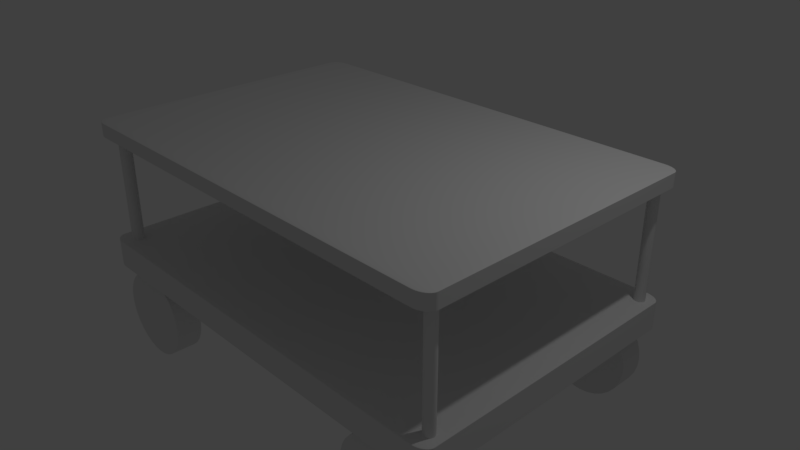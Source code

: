 # Source: car.blend  (saved by Blender 2.78.0; exported with 4.5.12 LTS)
import bpy
from mathutils import Matrix  # noqa: F401  (used for matrix-valued properties, if any)

bpy.ops.wm.read_factory_settings(use_empty=True)
scene = bpy.context.scene
scene.name = 'Scene'

# ---- collections
col_collection_1 = bpy.data.collections.new('Collection 1'); scene.collection.children.link(col_collection_1)

# ---- materials (node trees are filled in below, after node groups)
mat_material = bpy.data.materials.new('Material')
mat_material.alpha_threshold = 0.0
mat_material.use_transparent_shadow = False
mat_material.roughness = 0.5
mat_material.line_color = (0.0, 0.0, 0.0, 1.0)

# ---- material node trees

# ---- world
world_world = bpy.data.worlds.new('World'); scene.world = world_world
world_world.color = (0.05088, 0.05088, 0.05088)
world_world.use_sun_shadow = False
world_world.sun_shadow_jitter_overblur = 0.0
world_world.cycles.sampling_method = 'MANUAL'

# ---- cameras
cam_camera = bpy.data.cameras.new('Camera')
cam_camera.clip_end = 100.0
cam_camera.lens = 35.0
cam_camera.sensor_width = 32.0
cam_camera.sensor_height = 18.0
cam_camera.ortho_scale = 7.314
cam_camera.dof.focus_distance = 0.0
cam_camera.dof.aperture_fstop = 128.0

# ---- lights
light_lamp = bpy.data.lights.new('Lamp', 'POINT')
light_lamp.transmission_factor = 0.0
light_lamp.cutoff_distance = 30.0
light_lamp.energy = 100.0
light_lamp.shadow_buffer_clip_start = 1.001
light_lamp.shadow_soft_size = 0.1
light_lamp.shadow_maximum_resolution = 0.006
light_lamp.use_absolute_resolution = True

# ---- meshes
me_cylinder_016 = bpy.data.meshes.new('Cylinder.016')
me_cylinder_016.from_pydata([(0.0, 1.0, -1.0), (0.0, 1.0, 1.0), (0.1951, 0.9808, -1.0), (0.1951, 0.9808, 1.0), (0.3827, 0.9239, -1.0), (0.3827, 0.9239, 1.0), (0.5556, 0.8315, -1.0), (0.5556, 0.8315, 1.0), (0.7071, 0.7071, -1.0), (0.7071, 0.7071, 1.0), (0.8315, 0.5556, -1.0), (0.8315, 0.5556, 1.0), (0.9239, 0.3827, -1.0), (0.9239, 0.3827, 1.0), (0.9808, 0.1951, -1.0), (0.9808, 0.1951, 1.0), (1.0, 7.55e-08, -1.0), (1.0, 7.55e-08, 1.0), (0.9808, -0.1951, -1.0), (0.9808, -0.1951, 1.0), (0.9239, -0.3827, -1.0), (0.9239, -0.3827, 1.0), (0.8315, -0.5556, -1.0), (0.8315, -0.5556, 1.0), (0.7071, -0.7071, -1.0), (0.7071, -0.7071, 1.0), (0.5556, -0.8315, -1.0), (0.5556, -0.8315, 1.0), (0.3827, -0.9239, -1.0), (0.3827, -0.9239, 1.0), (0.1951, -0.9808, -1.0), (0.1951, -0.9808, 1.0), (-3.258e-07, -1.0, -1.0), (-3.258e-07, -1.0, 1.0), (-0.1951, -0.9808, -1.0), (-0.1951, -0.9808, 1.0), (-0.3827, -0.9239, -1.0), (-0.3827, -0.9239, 1.0), (-0.5556, -0.8315, -1.0), (-0.5556, -0.8315, 1.0), (-0.7071, -0.7071, -1.0), (-0.7071, -0.7071, 1.0), (-0.8315, -0.5556, -1.0), (-0.8315, -0.5556, 1.0), (-0.9239, -0.3827, -1.0), (-0.9239, -0.3827, 1.0), (-0.9808, -0.1951, -1.0), (-0.9808, -0.1951, 1.0), (-1.0, 9.656e-07, -1.0), (-1.0, 9.656e-07, 1.0), (-0.9808, 0.1951, -1.0), (-0.9808, 0.1951, 1.0), (-0.9239, 0.3827, -1.0), (-0.9239, 0.3827, 1.0), (-0.8315, 0.5556, -1.0), (-0.8315, 0.5556, 1.0), (-0.7071, 0.7071, -1.0), (-0.7071, 0.7071, 1.0), (-0.5556, 0.8315, -1.0), (-0.5556, 0.8315, 1.0), (-0.3827, 0.9239, -1.0), (-0.3827, 0.9239, 1.0), (-0.1951, 0.9808, -1.0), (-0.1951, 0.9808, 1.0)], [], [(0, 1, 3, 2), (2, 3, 5, 4), (4, 5, 7, 6), (6, 7, 9, 8), (8, 9, 11, 10), (10, 11, 13, 12), (12, 13, 15, 14), (14, 15, 17, 16), (16, 17, 19, 18), (18, 19, 21, 20), (20, 21, 23, 22), (22, 23, 25, 24), (24, 25, 27, 26), (26, 27, 29, 28), (28, 29, 31, 30), (30, 31, 33, 32), (32, 33, 35, 34), (34, 35, 37, 36), (36, 37, 39, 38), (38, 39, 41, 40), (40, 41, 43, 42), (42, 43, 45, 44), (44, 45, 47, 46), (46, 47, 49, 48), (48, 49, 51, 50), (50, 51, 53, 52), (52, 53, 55, 54), (54, 55, 57, 56), (56, 57, 59, 58), (58, 59, 61, 60), (3, 1, 63, 61, 59, 57, 55, 53, 51, 49, 47, 45, 43, 41, 39, 37, 35, 33, 31, 29, 27, 25, 23, 21, 19, 17, 15, 13, 11, 9, 7, 5), (60, 61, 63, 62), (62, 63, 1, 0), (0, 2, 4, 6, 8, 10, 12, 14, 16, 18, 20, 22, 24, 26, 28, 30, 32, 34, 36, 38, 40, 42, 44, 46, 48, 50, 52, 54, 56, 58, 60, 62)])
me_cylinder_016.use_remesh_preserve_volume = False
me_cylinder_016.use_remesh_preserve_attributes = False
me_cylinder_016.use_mirror_vertex_groups = False
me_cylinder_016.update()
me_cylinder_013 = bpy.data.meshes.new('Cylinder.013')
me_cylinder_013.from_pydata([(0.0, 1.0, -1.0), (0.0, 1.0, 1.0), (0.1951, 0.9808, -1.0), (0.1951, 0.9808, 1.0), (0.3827, 0.9239, -1.0), (0.3827, 0.9239, 1.0), (0.5556, 0.8315, -1.0), (0.5556, 0.8315, 1.0), (0.7071, 0.7071, -1.0), (0.7071, 0.7071, 1.0), (0.8315, 0.5556, -1.0), (0.8315, 0.5556, 1.0), (0.9239, 0.3827, -1.0), (0.9239, 0.3827, 1.0), (0.9808, 0.1951, -1.0), (0.9808, 0.1951, 1.0), (1.0, 7.55e-08, -1.0), (1.0, 7.55e-08, 1.0), (0.9808, -0.1951, -1.0), (0.9808, -0.1951, 1.0), (0.9239, -0.3827, -1.0), (0.9239, -0.3827, 1.0), (0.8315, -0.5556, -1.0), (0.8315, -0.5556, 1.0), (0.7071, -0.7071, -1.0), (0.7071, -0.7071, 1.0), (0.5556, -0.8315, -1.0), (0.5556, -0.8315, 1.0), (0.3827, -0.9239, -1.0), (0.3827, -0.9239, 1.0), (0.1951, -0.9808, -1.0), (0.1951, -0.9808, 1.0), (-3.258e-07, -1.0, -1.0), (-3.258e-07, -1.0, 1.0), (-0.1951, -0.9808, -1.0), (-0.1951, -0.9808, 1.0), (-0.3827, -0.9239, -1.0), (-0.3827, -0.9239, 1.0), (-0.5556, -0.8315, -1.0), (-0.5556, -0.8315, 1.0), (-0.7071, -0.7071, -1.0), (-0.7071, -0.7071, 1.0), (-0.8315, -0.5556, -1.0), (-0.8315, -0.5556, 1.0), (-0.9239, -0.3827, -1.0), (-0.9239, -0.3827, 1.0), (-0.9808, -0.1951, -1.0), (-0.9808, -0.1951, 1.0), (-1.0, 9.656e-07, -1.0), (-1.0, 9.656e-07, 1.0), (-0.9808, 0.1951, -1.0), (-0.9808, 0.1951, 1.0), (-0.9239, 0.3827, -1.0), (-0.9239, 0.3827, 1.0), (-0.8315, 0.5556, -1.0), (-0.8315, 0.5556, 1.0), (-0.7071, 0.7071, -1.0), (-0.7071, 0.7071, 1.0), (-0.5556, 0.8315, -1.0), (-0.5556, 0.8315, 1.0), (-0.3827, 0.9239, -1.0), (-0.3827, 0.9239, 1.0), (-0.1951, 0.9808, -1.0), (-0.1951, 0.9808, 1.0)], [], [(0, 1, 3, 2), (2, 3, 5, 4), (4, 5, 7, 6), (6, 7, 9, 8), (8, 9, 11, 10), (10, 11, 13, 12), (12, 13, 15, 14), (14, 15, 17, 16), (16, 17, 19, 18), (18, 19, 21, 20), (20, 21, 23, 22), (22, 23, 25, 24), (24, 25, 27, 26), (26, 27, 29, 28), (28, 29, 31, 30), (30, 31, 33, 32), (32, 33, 35, 34), (34, 35, 37, 36), (36, 37, 39, 38), (38, 39, 41, 40), (40, 41, 43, 42), (42, 43, 45, 44), (44, 45, 47, 46), (46, 47, 49, 48), (48, 49, 51, 50), (50, 51, 53, 52), (52, 53, 55, 54), (54, 55, 57, 56), (56, 57, 59, 58), (58, 59, 61, 60), (3, 1, 63, 61, 59, 57, 55, 53, 51, 49, 47, 45, 43, 41, 39, 37, 35, 33, 31, 29, 27, 25, 23, 21, 19, 17, 15, 13, 11, 9, 7, 5), (60, 61, 63, 62), (62, 63, 1, 0), (0, 2, 4, 6, 8, 10, 12, 14, 16, 18, 20, 22, 24, 26, 28, 30, 32, 34, 36, 38, 40, 42, 44, 46, 48, 50, 52, 54, 56, 58, 60, 62)])
me_cylinder_013.use_remesh_preserve_volume = False
me_cylinder_013.use_remesh_preserve_attributes = False
me_cylinder_013.use_mirror_vertex_groups = False
me_cylinder_013.update()
me_cylinder_012 = bpy.data.meshes.new('Cylinder.012')
me_cylinder_012.from_pydata([(0.0, 1.0, -1.0), (0.0, 1.0, 1.0), (0.1951, 0.9808, -1.0), (0.1951, 0.9808, 1.0), (0.3827, 0.9239, -1.0), (0.3827, 0.9239, 1.0), (0.5556, 0.8315, -1.0), (0.5556, 0.8315, 1.0), (0.7071, 0.7071, -1.0), (0.7071, 0.7071, 1.0), (0.8315, 0.5556, -1.0), (0.8315, 0.5556, 1.0), (0.9239, 0.3827, -1.0), (0.9239, 0.3827, 1.0), (0.9808, 0.1951, -1.0), (0.9808, 0.1951, 1.0), (1.0, 7.55e-08, -1.0), (1.0, 7.55e-08, 1.0), (0.9808, -0.1951, -1.0), (0.9808, -0.1951, 1.0), (0.9239, -0.3827, -1.0), (0.9239, -0.3827, 1.0), (0.8315, -0.5556, -1.0), (0.8315, -0.5556, 1.0), (0.7071, -0.7071, -1.0), (0.7071, -0.7071, 1.0), (0.5556, -0.8315, -1.0), (0.5556, -0.8315, 1.0), (0.3827, -0.9239, -1.0), (0.3827, -0.9239, 1.0), (0.1951, -0.9808, -1.0), (0.1951, -0.9808, 1.0), (-3.258e-07, -1.0, -1.0), (-3.258e-07, -1.0, 1.0), (-0.1951, -0.9808, -1.0), (-0.1951, -0.9808, 1.0), (-0.3827, -0.9239, -1.0), (-0.3827, -0.9239, 1.0), (-0.5556, -0.8315, -1.0), (-0.5556, -0.8315, 1.0), (-0.7071, -0.7071, -1.0), (-0.7071, -0.7071, 1.0), (-0.8315, -0.5556, -1.0), (-0.8315, -0.5556, 1.0), (-0.9239, -0.3827, -1.0), (-0.9239, -0.3827, 1.0), (-0.9808, -0.1951, -1.0), (-0.9808, -0.1951, 1.0), (-1.0, 9.656e-07, -1.0), (-1.0, 9.656e-07, 1.0), (-0.9808, 0.1951, -1.0), (-0.9808, 0.1951, 1.0), (-0.9239, 0.3827, -1.0), (-0.9239, 0.3827, 1.0), (-0.8315, 0.5556, -1.0), (-0.8315, 0.5556, 1.0), (-0.7071, 0.7071, -1.0), (-0.7071, 0.7071, 1.0), (-0.5556, 0.8315, -1.0), (-0.5556, 0.8315, 1.0), (-0.3827, 0.9239, -1.0), (-0.3827, 0.9239, 1.0), (-0.1951, 0.9808, -1.0), (-0.1951, 0.9808, 1.0)], [], [(0, 1, 3, 2), (2, 3, 5, 4), (4, 5, 7, 6), (6, 7, 9, 8), (8, 9, 11, 10), (10, 11, 13, 12), (12, 13, 15, 14), (14, 15, 17, 16), (16, 17, 19, 18), (18, 19, 21, 20), (20, 21, 23, 22), (22, 23, 25, 24), (24, 25, 27, 26), (26, 27, 29, 28), (28, 29, 31, 30), (30, 31, 33, 32), (32, 33, 35, 34), (34, 35, 37, 36), (36, 37, 39, 38), (38, 39, 41, 40), (40, 41, 43, 42), (42, 43, 45, 44), (44, 45, 47, 46), (46, 47, 49, 48), (48, 49, 51, 50), (50, 51, 53, 52), (52, 53, 55, 54), (54, 55, 57, 56), (56, 57, 59, 58), (58, 59, 61, 60), (3, 1, 63, 61, 59, 57, 55, 53, 51, 49, 47, 45, 43, 41, 39, 37, 35, 33, 31, 29, 27, 25, 23, 21, 19, 17, 15, 13, 11, 9, 7, 5), (60, 61, 63, 62), (62, 63, 1, 0), (0, 2, 4, 6, 8, 10, 12, 14, 16, 18, 20, 22, 24, 26, 28, 30, 32, 34, 36, 38, 40, 42, 44, 46, 48, 50, 52, 54, 56, 58, 60, 62)])
me_cylinder_012.use_remesh_preserve_volume = False
me_cylinder_012.use_remesh_preserve_attributes = False
me_cylinder_012.use_mirror_vertex_groups = False
me_cylinder_012.update()
me_cylinder_011 = bpy.data.meshes.new('Cylinder.011')
me_cylinder_011.from_pydata([(0.0, 1.0, -1.0), (0.0, 1.0, 1.0), (0.1951, 0.9808, -1.0), (0.1951, 0.9808, 1.0), (0.3827, 0.9239, -1.0), (0.3827, 0.9239, 1.0), (0.5556, 0.8315, -1.0), (0.5556, 0.8315, 1.0), (0.7071, 0.7071, -1.0), (0.7071, 0.7071, 1.0), (0.8315, 0.5556, -1.0), (0.8315, 0.5556, 1.0), (0.9239, 0.3827, -1.0), (0.9239, 0.3827, 1.0), (0.9808, 0.1951, -1.0), (0.9808, 0.1951, 1.0), (1.0, 7.55e-08, -1.0), (1.0, 7.55e-08, 1.0), (0.9808, -0.1951, -1.0), (0.9808, -0.1951, 1.0), (0.9239, -0.3827, -1.0), (0.9239, -0.3827, 1.0), (0.8315, -0.5556, -1.0), (0.8315, -0.5556, 1.0), (0.7071, -0.7071, -1.0), (0.7071, -0.7071, 1.0), (0.5556, -0.8315, -1.0), (0.5556, -0.8315, 1.0), (0.3827, -0.9239, -1.0), (0.3827, -0.9239, 1.0), (0.1951, -0.9808, -1.0), (0.1951, -0.9808, 1.0), (-3.258e-07, -1.0, -1.0), (-3.258e-07, -1.0, 1.0), (-0.1951, -0.9808, -1.0), (-0.1951, -0.9808, 1.0), (-0.3827, -0.9239, -1.0), (-0.3827, -0.9239, 1.0), (-0.5556, -0.8315, -1.0), (-0.5556, -0.8315, 1.0), (-0.7071, -0.7071, -1.0), (-0.7071, -0.7071, 1.0), (-0.8315, -0.5556, -1.0), (-0.8315, -0.5556, 1.0), (-0.9239, -0.3827, -1.0), (-0.9239, -0.3827, 1.0), (-0.9808, -0.1951, -1.0), (-0.9808, -0.1951, 1.0), (-1.0, 9.656e-07, -1.0), (-1.0, 9.656e-07, 1.0), (-0.9808, 0.1951, -1.0), (-0.9808, 0.1951, 1.0), (-0.9239, 0.3827, -1.0), (-0.9239, 0.3827, 1.0), (-0.8315, 0.5556, -1.0), (-0.8315, 0.5556, 1.0), (-0.7071, 0.7071, -1.0), (-0.7071, 0.7071, 1.0), (-0.5556, 0.8315, -1.0), (-0.5556, 0.8315, 1.0), (-0.3827, 0.9239, -1.0), (-0.3827, 0.9239, 1.0), (-0.1951, 0.9808, -1.0), (-0.1951, 0.9808, 1.0)], [], [(0, 1, 3, 2), (2, 3, 5, 4), (4, 5, 7, 6), (6, 7, 9, 8), (8, 9, 11, 10), (10, 11, 13, 12), (12, 13, 15, 14), (14, 15, 17, 16), (16, 17, 19, 18), (18, 19, 21, 20), (20, 21, 23, 22), (22, 23, 25, 24), (24, 25, 27, 26), (26, 27, 29, 28), (28, 29, 31, 30), (30, 31, 33, 32), (32, 33, 35, 34), (34, 35, 37, 36), (36, 37, 39, 38), (38, 39, 41, 40), (40, 41, 43, 42), (42, 43, 45, 44), (44, 45, 47, 46), (46, 47, 49, 48), (48, 49, 51, 50), (50, 51, 53, 52), (52, 53, 55, 54), (54, 55, 57, 56), (56, 57, 59, 58), (58, 59, 61, 60), (3, 1, 63, 61, 59, 57, 55, 53, 51, 49, 47, 45, 43, 41, 39, 37, 35, 33, 31, 29, 27, 25, 23, 21, 19, 17, 15, 13, 11, 9, 7, 5), (60, 61, 63, 62), (62, 63, 1, 0), (0, 2, 4, 6, 8, 10, 12, 14, 16, 18, 20, 22, 24, 26, 28, 30, 32, 34, 36, 38, 40, 42, 44, 46, 48, 50, 52, 54, 56, 58, 60, 62)])
me_cylinder_011.use_remesh_preserve_volume = False
me_cylinder_011.use_remesh_preserve_attributes = False
me_cylinder_011.use_mirror_vertex_groups = False
me_cylinder_011.update()
me_cylinder_010 = bpy.data.meshes.new('Cylinder.010')
me_cylinder_010.from_pydata([(0.0, 1.0, -1.0), (0.0, 1.0, 1.0), (0.1951, 0.9808, -1.0), (0.1951, 0.9808, 1.0), (0.3827, 0.9239, -1.0), (0.3827, 0.9239, 1.0), (0.5556, 0.8315, -1.0), (0.5556, 0.8315, 1.0), (0.7071, 0.7071, -1.0), (0.7071, 0.7071, 1.0), (0.8315, 0.5556, -1.0), (0.8315, 0.5556, 1.0), (0.9239, 0.3827, -1.0), (0.9239, 0.3827, 1.0), (0.9808, 0.1951, -1.0), (0.9808, 0.1951, 1.0), (1.0, 7.55e-08, -1.0), (1.0, 7.55e-08, 1.0), (0.9808, -0.1951, -1.0), (0.9808, -0.1951, 1.0), (0.9239, -0.3827, -1.0), (0.9239, -0.3827, 1.0), (0.8315, -0.5556, -1.0), (0.8315, -0.5556, 1.0), (0.7071, -0.7071, -1.0), (0.7071, -0.7071, 1.0), (0.5556, -0.8315, -1.0), (0.5556, -0.8315, 1.0), (0.3827, -0.9239, -1.0), (0.3827, -0.9239, 1.0), (0.1951, -0.9808, -1.0), (0.1951, -0.9808, 1.0), (-3.258e-07, -1.0, -1.0), (-3.258e-07, -1.0, 1.0), (-0.1951, -0.9808, -1.0), (-0.1951, -0.9808, 1.0), (-0.3827, -0.9239, -1.0), (-0.3827, -0.9239, 1.0), (-0.5556, -0.8315, -1.0), (-0.5556, -0.8315, 1.0), (-0.7071, -0.7071, -1.0), (-0.7071, -0.7071, 1.0), (-0.8315, -0.5556, -1.0), (-0.8315, -0.5556, 1.0), (-0.9239, -0.3827, -1.0), (-0.9239, -0.3827, 1.0), (-0.9808, -0.1951, -1.0), (-0.9808, -0.1951, 1.0), (-1.0, 9.656e-07, -1.0), (-1.0, 9.656e-07, 1.0), (-0.9808, 0.1951, -1.0), (-0.9808, 0.1951, 1.0), (-0.9239, 0.3827, -1.0), (-0.9239, 0.3827, 1.0), (-0.8315, 0.5556, -1.0), (-0.8315, 0.5556, 1.0), (-0.7071, 0.7071, -1.0), (-0.7071, 0.7071, 1.0), (-0.5556, 0.8315, -1.0), (-0.5556, 0.8315, 1.0), (-0.3827, 0.9239, -1.0), (-0.3827, 0.9239, 1.0), (-0.1951, 0.9808, -1.0), (-0.1951, 0.9808, 1.0)], [], [(0, 1, 3, 2), (2, 3, 5, 4), (4, 5, 7, 6), (6, 7, 9, 8), (8, 9, 11, 10), (10, 11, 13, 12), (12, 13, 15, 14), (14, 15, 17, 16), (16, 17, 19, 18), (18, 19, 21, 20), (20, 21, 23, 22), (22, 23, 25, 24), (24, 25, 27, 26), (26, 27, 29, 28), (28, 29, 31, 30), (30, 31, 33, 32), (32, 33, 35, 34), (34, 35, 37, 36), (36, 37, 39, 38), (38, 39, 41, 40), (40, 41, 43, 42), (42, 43, 45, 44), (44, 45, 47, 46), (46, 47, 49, 48), (48, 49, 51, 50), (50, 51, 53, 52), (52, 53, 55, 54), (54, 55, 57, 56), (56, 57, 59, 58), (58, 59, 61, 60), (3, 1, 63, 61, 59, 57, 55, 53, 51, 49, 47, 45, 43, 41, 39, 37, 35, 33, 31, 29, 27, 25, 23, 21, 19, 17, 15, 13, 11, 9, 7, 5), (60, 61, 63, 62), (62, 63, 1, 0), (0, 2, 4, 6, 8, 10, 12, 14, 16, 18, 20, 22, 24, 26, 28, 30, 32, 34, 36, 38, 40, 42, 44, 46, 48, 50, 52, 54, 56, 58, 60, 62)])
me_cylinder_010.use_remesh_preserve_volume = False
me_cylinder_010.use_remesh_preserve_attributes = False
me_cylinder_010.use_mirror_vertex_groups = False
me_cylinder_010.update()
me_cube_001 = bpy.data.meshes.new('Cube.001')
me_cube_001.from_pydata([(1.0, 0.93, -0.93), (0.93, 0.93, -1.0), (0.93, 1.0, -0.93), (0.9991, 0.93, -0.941), (0.9966, 0.93, -0.9516), (0.9924, 0.93, -0.9618), (0.9866, 0.93, -0.9711), (0.9795, 0.93, -0.9795), (0.9991, 0.941, -0.93), (0.9982, 0.9412, -0.9413), (0.9954, 0.9412, -0.9523), (0.9911, 0.9412, -0.9623), (0.9855, 0.9412, -0.9711), (0.9789, 0.9411, -0.9788), (0.9966, 0.9516, -0.93), (0.9954, 0.9522, -0.9414), (0.9925, 0.9522, -0.9523), (0.9883, 0.9519, -0.962), (0.9831, 0.9515, -0.9702), (0.9772, 0.9513, -0.9771), (0.9924, 0.9618, -0.93), (0.9911, 0.9623, -0.9413), (0.9883, 0.9619, -0.952), (0.9845, 0.9611, -0.9611), (0.98, 0.9602, -0.9686), (0.9748, 0.9597, -0.9748), (0.9866, 0.9711, -0.93), (0.9855, 0.9712, -0.9412), (0.9831, 0.9702, -0.9516), (0.98, 0.9686, -0.9602), (0.9765, 0.967, -0.967), (0.9724, 0.9661, -0.9724), (0.9704, 0.9704, -0.9704), (0.93, 0.941, -0.9991), (0.93, 0.9516, -0.9966), (0.93, 0.9618, -0.9924), (0.93, 0.9711, -0.9866), (0.93, 0.9795, -0.9795), (0.941, 0.93, -0.9991), (0.9412, 0.9413, -0.9982), (0.9412, 0.9523, -0.9954), (0.9412, 0.9623, -0.9911), (0.9412, 0.9711, -0.9855), (0.9411, 0.9788, -0.9789), (0.9516, 0.93, -0.9966), (0.9522, 0.9414, -0.9954), (0.9522, 0.9523, -0.9925), (0.9519, 0.962, -0.9883), (0.9515, 0.9702, -0.9831), (0.9513, 0.9771, -0.9772), (0.9618, 0.93, -0.9924), (0.9623, 0.9413, -0.9911), (0.9619, 0.952, -0.9883), (0.9611, 0.9611, -0.9845), (0.9602, 0.9686, -0.98), (0.9597, 0.9748, -0.9748), (0.9711, 0.93, -0.9866), (0.9712, 0.9412, -0.9855), (0.9702, 0.9516, -0.9831), (0.9686, 0.9602, -0.98), (0.967, 0.967, -0.9765), (0.9661, 0.9724, -0.9724), (0.941, 0.9991, -0.93), (0.9516, 0.9966, -0.93), (0.9618, 0.9924, -0.93), (0.9711, 0.9866, -0.93), (0.9795, 0.9795, -0.93), (0.93, 0.9991, -0.941), (0.9413, 0.9982, -0.9412), (0.9523, 0.9954, -0.9412), (0.9623, 0.9911, -0.9412), (0.9711, 0.9855, -0.9412), (0.9788, 0.9789, -0.9411), (0.93, 0.9966, -0.9516), (0.9414, 0.9954, -0.9522), (0.9523, 0.9925, -0.9522), (0.962, 0.9883, -0.9519), (0.9702, 0.9831, -0.9515), (0.9771, 0.9772, -0.9513), (0.93, 0.9924, -0.9618), (0.9413, 0.9911, -0.9623), (0.952, 0.9883, -0.9619), (0.9611, 0.9845, -0.9611), (0.9686, 0.98, -0.9602), (0.9748, 0.9748, -0.9597), (0.93, 0.9866, -0.9711), (0.9412, 0.9855, -0.9712), (0.9516, 0.9831, -0.9702), (0.9602, 0.98, -0.9686), (0.967, 0.9765, -0.967), (0.9724, 0.9724, -0.9661), (1.0, -0.93, -0.93), (0.93, -1.0, -0.93), (0.93, -0.93, -1.0), (0.9991, -0.941, -0.93), (0.9966, -0.9516, -0.93), (0.9924, -0.9618, -0.93), (0.9866, -0.9711, -0.93), (0.9795, -0.9795, -0.93), (0.9991, -0.93, -0.941), (0.9982, -0.9413, -0.9412), (0.9954, -0.9523, -0.9412), (0.9911, -0.9623, -0.9412), (0.9855, -0.9711, -0.9412), (0.9789, -0.9788, -0.9411), (0.9966, -0.93, -0.9516), (0.9954, -0.9414, -0.9522), (0.9925, -0.9523, -0.9522), (0.9883, -0.962, -0.9519), (0.9831, -0.9702, -0.9515), (0.9772, -0.9771, -0.9513), (0.9924, -0.93, -0.9618), (0.9911, -0.9413, -0.9623), (0.9883, -0.952, -0.9619), (0.9845, -0.9611, -0.9611), (0.98, -0.9686, -0.9602), (0.9748, -0.9748, -0.9597), (0.9866, -0.93, -0.9711), (0.9855, -0.9412, -0.9712), (0.9831, -0.9516, -0.9702), (0.98, -0.9602, -0.9686), (0.9765, -0.967, -0.967), (0.9724, -0.9724, -0.9661), (0.9704, -0.9704, -0.9704), (0.93, -0.9991, -0.941), (0.93, -0.9966, -0.9516), (0.93, -0.9924, -0.9618), (0.93, -0.9866, -0.9711), (0.93, -0.9795, -0.9795), (0.941, -0.9991, -0.93), (0.9412, -0.9982, -0.9413), (0.9412, -0.9954, -0.9523), (0.9412, -0.9911, -0.9623), (0.9412, -0.9855, -0.9711), (0.9411, -0.9789, -0.9788), (0.9516, -0.9966, -0.93), (0.9522, -0.9954, -0.9414), (0.9522, -0.9925, -0.9523), (0.9519, -0.9883, -0.962), (0.9515, -0.9831, -0.9702), (0.9513, -0.9772, -0.9771), (0.9618, -0.9924, -0.93), (0.9623, -0.9911, -0.9413), (0.9619, -0.9883, -0.952), (0.9611, -0.9845, -0.9611), (0.9602, -0.98, -0.9686), (0.9597, -0.9748, -0.9748), (0.9711, -0.9866, -0.93), (0.9712, -0.9855, -0.9412), (0.9702, -0.9831, -0.9516), (0.9686, -0.98, -0.9602), (0.967, -0.9765, -0.967), (0.9661, -0.9724, -0.9724), (0.941, -0.93, -0.9991), (0.9516, -0.93, -0.9966), (0.9618, -0.93, -0.9924), (0.9711, -0.93, -0.9866), (0.9795, -0.93, -0.9795), (0.93, -0.941, -0.9991), (0.9413, -0.9412, -0.9982), (0.9523, -0.9412, -0.9954), (0.9623, -0.9412, -0.9911), (0.9711, -0.9412, -0.9855), (0.9788, -0.9411, -0.9789), (0.93, -0.9516, -0.9966), (0.9414, -0.9522, -0.9954), (0.9523, -0.9522, -0.9925), (0.962, -0.9519, -0.9883), (0.9702, -0.9515, -0.9831), (0.9771, -0.9513, -0.9772), (0.93, -0.9618, -0.9924), (0.9413, -0.9623, -0.9911), (0.952, -0.9619, -0.9883), (0.9611, -0.9611, -0.9845), (0.9686, -0.9602, -0.98), (0.9748, -0.9597, -0.9748), (0.93, -0.9711, -0.9866), (0.9412, -0.9712, -0.9855), (0.9516, -0.9702, -0.9831), (0.9602, -0.9686, -0.98), (0.967, -0.967, -0.9765), (0.9724, -0.9661, -0.9724), (-0.93, -1.0, -0.93), (-1.0, -0.93, -0.93), (-0.93, -0.93, -1.0), (-0.941, -0.9991, -0.93), (-0.9516, -0.9966, -0.93), (-0.9618, -0.9924, -0.93), (-0.9711, -0.9866, -0.93), (-0.9795, -0.9795, -0.93), (-0.93, -0.9991, -0.941), (-0.9413, -0.9982, -0.9412), (-0.9523, -0.9954, -0.9412), (-0.9623, -0.9911, -0.9412), (-0.9711, -0.9855, -0.9412), (-0.9788, -0.9789, -0.9411), (-0.93, -0.9966, -0.9516), (-0.9414, -0.9954, -0.9522), (-0.9523, -0.9925, -0.9522), (-0.962, -0.9883, -0.9519), (-0.9702, -0.9831, -0.9515), (-0.9771, -0.9772, -0.9513), (-0.93, -0.9924, -0.9618), (-0.9413, -0.9911, -0.9623), (-0.952, -0.9883, -0.9619), (-0.9611, -0.9845, -0.9611), (-0.9686, -0.98, -0.9602), (-0.9748, -0.9748, -0.9597), (-0.93, -0.9866, -0.9711), (-0.9412, -0.9855, -0.9712), (-0.9516, -0.9831, -0.9702), (-0.9602, -0.98, -0.9686), (-0.967, -0.9765, -0.967), (-0.9724, -0.9724, -0.9661), (-0.9704, -0.9704, -0.9704), (-0.9991, -0.93, -0.941), (-0.9966, -0.93, -0.9516), (-0.9924, -0.93, -0.9618), (-0.9866, -0.93, -0.9711), (-0.9795, -0.93, -0.9795), (-0.9991, -0.941, -0.93), (-0.9982, -0.9412, -0.9413), (-0.9954, -0.9412, -0.9523), (-0.9911, -0.9412, -0.9623), (-0.9855, -0.9412, -0.9711), (-0.9789, -0.9411, -0.9788), (-0.9966, -0.9516, -0.93), (-0.9954, -0.9522, -0.9414), (-0.9925, -0.9522, -0.9523), (-0.9883, -0.9519, -0.962), (-0.9831, -0.9515, -0.9702), (-0.9772, -0.9513, -0.9771), (-0.9924, -0.9618, -0.93), (-0.9911, -0.9623, -0.9413), (-0.9883, -0.9619, -0.952), (-0.9845, -0.9611, -0.9611), (-0.98, -0.9602, -0.9686), (-0.9748, -0.9597, -0.9748), (-0.9866, -0.9711, -0.93), (-0.9855, -0.9712, -0.9412), (-0.9831, -0.9702, -0.9516), (-0.98, -0.9686, -0.9602), (-0.9765, -0.967, -0.967), (-0.9724, -0.9661, -0.9724), (-0.93, -0.941, -0.9991), (-0.93, -0.9516, -0.9966), (-0.93, -0.9618, -0.9924), (-0.93, -0.9711, -0.9866), (-0.93, -0.9795, -0.9795), (-0.941, -0.93, -0.9991), (-0.9412, -0.9413, -0.9982), (-0.9412, -0.9523, -0.9954), (-0.9412, -0.9623, -0.9911), (-0.9412, -0.9711, -0.9855), (-0.9411, -0.9788, -0.9789), (-0.9516, -0.93, -0.9966), (-0.9522, -0.9414, -0.9954), (-0.9522, -0.9523, -0.9925), (-0.9519, -0.962, -0.9883), (-0.9515, -0.9702, -0.9831), (-0.9513, -0.9771, -0.9772), (-0.9618, -0.93, -0.9924), (-0.9623, -0.9413, -0.9911), (-0.9619, -0.952, -0.9883), (-0.9611, -0.9611, -0.9845), (-0.9602, -0.9686, -0.98), (-0.9597, -0.9748, -0.9748), (-0.9711, -0.93, -0.9866), (-0.9712, -0.9412, -0.9855), (-0.9702, -0.9516, -0.9831), (-0.9686, -0.9602, -0.98), (-0.967, -0.967, -0.9765), (-0.9661, -0.9724, -0.9724), (-0.93, 1.0, -0.93), (-0.93, 0.93, -1.0), (-1.0, 0.93, -0.93), (-0.93, 0.9991, -0.941), (-0.93, 0.9966, -0.9516), (-0.93, 0.9924, -0.9618), (-0.93, 0.9866, -0.9711), (-0.93, 0.9795, -0.9795), (-0.941, 0.9991, -0.93), (-0.9412, 0.9982, -0.9413), (-0.9412, 0.9954, -0.9523), (-0.9412, 0.9911, -0.9623), (-0.9412, 0.9855, -0.9711), (-0.9411, 0.9789, -0.9788), (-0.9516, 0.9966, -0.93), (-0.9522, 0.9954, -0.9414), (-0.9522, 0.9925, -0.9523), (-0.9519, 0.9883, -0.962), (-0.9515, 0.9831, -0.9702), (-0.9513, 0.9772, -0.9771), (-0.9618, 0.9924, -0.93), (-0.9623, 0.9911, -0.9413), (-0.9619, 0.9883, -0.952), (-0.9611, 0.9845, -0.9611), (-0.9602, 0.98, -0.9686), (-0.9597, 0.9748, -0.9748), (-0.9711, 0.9866, -0.93), (-0.9712, 0.9855, -0.9412), (-0.9702, 0.9831, -0.9516), (-0.9686, 0.98, -0.9602), (-0.967, 0.9765, -0.967), (-0.9661, 0.9724, -0.9724), (-0.9704, 0.9704, -0.9704), (-0.941, 0.93, -0.9991), (-0.9516, 0.93, -0.9966), (-0.9618, 0.93, -0.9924), (-0.9711, 0.93, -0.9866), (-0.9795, 0.93, -0.9795), (-0.93, 0.941, -0.9991), (-0.9413, 0.9412, -0.9982), (-0.9523, 0.9412, -0.9954), (-0.9623, 0.9412, -0.9911), (-0.9711, 0.9412, -0.9855), (-0.9788, 0.9411, -0.9789), (-0.93, 0.9516, -0.9966), (-0.9414, 0.9522, -0.9954), (-0.9523, 0.9522, -0.9925), (-0.962, 0.9519, -0.9883), (-0.9702, 0.9515, -0.9831), (-0.9771, 0.9513, -0.9772), (-0.93, 0.9618, -0.9924), (-0.9413, 0.9623, -0.9911), (-0.952, 0.9619, -0.9883), (-0.9611, 0.9611, -0.9845), (-0.9686, 0.9602, -0.98), (-0.9748, 0.9597, -0.9748), (-0.93, 0.9711, -0.9866), (-0.9412, 0.9712, -0.9855), (-0.9516, 0.9702, -0.9831), (-0.9602, 0.9686, -0.98), (-0.967, 0.967, -0.9765), (-0.9724, 0.9661, -0.9724), (-0.9991, 0.941, -0.93), (-0.9966, 0.9516, -0.93), (-0.9924, 0.9618, -0.93), (-0.9866, 0.9711, -0.93), (-0.9795, 0.9795, -0.93), (-0.9991, 0.93, -0.941), (-0.9982, 0.9413, -0.9412), (-0.9954, 0.9523, -0.9412), (-0.9911, 0.9623, -0.9412), (-0.9855, 0.9711, -0.9412), (-0.9789, 0.9788, -0.9411), (-0.9966, 0.93, -0.9516), (-0.9954, 0.9414, -0.9522), (-0.9925, 0.9523, -0.9522), (-0.9883, 0.962, -0.9519), (-0.9831, 0.9702, -0.9515), (-0.9772, 0.9771, -0.9513), (-0.9924, 0.93, -0.9618), (-0.9911, 0.9413, -0.9623), (-0.9883, 0.952, -0.9619), (-0.9845, 0.9611, -0.9611), (-0.98, 0.9686, -0.9602), (-0.9748, 0.9748, -0.9597), (-0.9866, 0.93, -0.9711), (-0.9855, 0.9412, -0.9712), (-0.9831, 0.9516, -0.9702), (-0.98, 0.9602, -0.9686), (-0.9765, 0.967, -0.967), (-0.9724, 0.9724, -0.9661), (0.93, 1.0, 0.93), (0.93, 0.93, 1.0), (1.0, 0.93, 0.93), (0.93, 0.9991, 0.941), (0.93, 0.9966, 0.9516), (0.93, 0.9924, 0.9618), (0.93, 0.9866, 0.9711), (0.93, 0.9795, 0.9795), (0.941, 0.9991, 0.93), (0.9412, 0.9982, 0.9413), (0.9412, 0.9954, 0.9523), (0.9412, 0.9911, 0.9623), (0.9412, 0.9855, 0.9711), (0.9411, 0.9789, 0.9788), (0.9516, 0.9966, 0.93), (0.9522, 0.9954, 0.9414), (0.9522, 0.9925, 0.9523), (0.9519, 0.9883, 0.962), (0.9515, 0.9831, 0.9702), (0.9513, 0.9772, 0.9771), (0.9618, 0.9924, 0.93), (0.9623, 0.9911, 0.9413), (0.9619, 0.9883, 0.952), (0.9611, 0.9845, 0.9611), (0.9602, 0.98, 0.9686), (0.9597, 0.9748, 0.9748), (0.9711, 0.9866, 0.93), (0.9712, 0.9855, 0.9412), (0.9702, 0.9831, 0.9516), (0.9686, 0.98, 0.9602), (0.967, 0.9765, 0.967), (0.9661, 0.9724, 0.9724), (0.9704, 0.9704, 0.9704), (0.941, 0.93, 0.9991), (0.9516, 0.93, 0.9966), (0.9618, 0.93, 0.9924), (0.9711, 0.93, 0.9866), (0.9795, 0.93, 0.9795), (0.93, 0.941, 0.9991), (0.9413, 0.9412, 0.9982), (0.9523, 0.9412, 0.9954), (0.9623, 0.9412, 0.9911), (0.9711, 0.9412, 0.9855), (0.9788, 0.9411, 0.9789), (0.93, 0.9516, 0.9966), (0.9414, 0.9522, 0.9954), (0.9523, 0.9522, 0.9925), (0.962, 0.9519, 0.9883), (0.9702, 0.9515, 0.9831), (0.9771, 0.9513, 0.9772), (0.93, 0.9618, 0.9924), (0.9413, 0.9623, 0.9911), (0.952, 0.9619, 0.9883), (0.9611, 0.9611, 0.9845), (0.9686, 0.9602, 0.98), (0.9748, 0.9597, 0.9748), (0.93, 0.9711, 0.9866), (0.9412, 0.9712, 0.9855), (0.9516, 0.9702, 0.9831), (0.9602, 0.9686, 0.98), (0.967, 0.967, 0.9765), (0.9724, 0.9661, 0.9724), (0.9991, 0.941, 0.93), (0.9966, 0.9516, 0.93), (0.9924, 0.9618, 0.93), (0.9866, 0.9711, 0.93), (0.9795, 0.9795, 0.93), (0.9991, 0.93, 0.941), (0.9982, 0.9413, 0.9412), (0.9954, 0.9523, 0.9412), (0.9911, 0.9623, 0.9412), (0.9855, 0.9711, 0.9412), (0.9789, 0.9788, 0.9411), (0.9966, 0.93, 0.9516), (0.9954, 0.9414, 0.9522), (0.9925, 0.9523, 0.9522), (0.9883, 0.962, 0.9519), (0.9831, 0.9702, 0.9515), (0.9772, 0.9771, 0.9513), (0.9924, 0.93, 0.9618), (0.9911, 0.9413, 0.9623), (0.9883, 0.952, 0.9619), (0.9845, 0.9611, 0.9611), (0.98, 0.9686, 0.9602), (0.9748, 0.9748, 0.9597), (0.9866, 0.93, 0.9711), (0.9855, 0.9412, 0.9712), (0.9831, 0.9516, 0.9702), (0.98, 0.9602, 0.9686), (0.9765, 0.967, 0.967), (0.9724, 0.9724, 0.9661), (0.93, -1.0, 0.93), (1.0, -0.93, 0.93), (0.93, -0.93, 1.0), (0.941, -0.9991, 0.93), (0.9516, -0.9966, 0.93), (0.9618, -0.9924, 0.93), (0.9711, -0.9866, 0.93), (0.9795, -0.9795, 0.93), (0.93, -0.9991, 0.941), (0.9413, -0.9982, 0.9412), (0.9523, -0.9954, 0.9412), (0.9623, -0.9911, 0.9412), (0.9711, -0.9855, 0.9412), (0.9788, -0.9789, 0.9411), (0.93, -0.9966, 0.9516), (0.9414, -0.9954, 0.9522), (0.9523, -0.9925, 0.9522), (0.962, -0.9883, 0.9519), (0.9702, -0.9831, 0.9515), (0.9771, -0.9772, 0.9513), (0.93, -0.9924, 0.9618), (0.9413, -0.9911, 0.9623), (0.952, -0.9883, 0.9619), (0.9611, -0.9845, 0.9611), (0.9686, -0.98, 0.9602), (0.9748, -0.9748, 0.9597), (0.93, -0.9866, 0.9711), (0.9412, -0.9855, 0.9712), (0.9516, -0.9831, 0.9702), (0.9602, -0.98, 0.9686), (0.967, -0.9765, 0.967), (0.9724, -0.9724, 0.9661), (0.9704, -0.9704, 0.9704), (0.9991, -0.93, 0.941), (0.9966, -0.93, 0.9516), (0.9924, -0.93, 0.9618), (0.9866, -0.93, 0.9711), (0.9795, -0.93, 0.9795), (0.9991, -0.941, 0.93), (0.9982, -0.9412, 0.9413), (0.9954, -0.9412, 0.9523), (0.9911, -0.9412, 0.9623), (0.9855, -0.9412, 0.9711), (0.9789, -0.9411, 0.9788), (0.9966, -0.9516, 0.93), (0.9954, -0.9522, 0.9414), (0.9925, -0.9522, 0.9523), (0.9883, -0.9519, 0.962), (0.9831, -0.9515, 0.9702), (0.9772, -0.9513, 0.9771), (0.9924, -0.9618, 0.93), (0.9911, -0.9623, 0.9413), (0.9883, -0.9619, 0.952), (0.9845, -0.9611, 0.9611), (0.98, -0.9602, 0.9686), (0.9748, -0.9597, 0.9748), (0.9866, -0.9711, 0.93), (0.9855, -0.9712, 0.9412), (0.9831, -0.9702, 0.9516), (0.98, -0.9686, 0.9602), (0.9765, -0.967, 0.967), (0.9724, -0.9661, 0.9724), (0.93, -0.941, 0.9991), (0.93, -0.9516, 0.9966), (0.93, -0.9618, 0.9924), (0.93, -0.9711, 0.9866), (0.93, -0.9795, 0.9795), (0.941, -0.93, 0.9991), (0.9412, -0.9413, 0.9982), (0.9412, -0.9523, 0.9954), (0.9412, -0.9623, 0.9911), (0.9412, -0.9711, 0.9855), (0.9411, -0.9788, 0.9789), (0.9516, -0.93, 0.9966), (0.9522, -0.9414, 0.9954), (0.9522, -0.9523, 0.9925), (0.9519, -0.962, 0.9883), (0.9515, -0.9702, 0.9831), (0.9513, -0.9771, 0.9772), (0.9618, -0.93, 0.9924), (0.9623, -0.9413, 0.9911), (0.9619, -0.952, 0.9883), (0.9611, -0.9611, 0.9845), (0.9602, -0.9686, 0.98), (0.9597, -0.9748, 0.9748), (0.9711, -0.93, 0.9866), (0.9712, -0.9412, 0.9855), (0.9702, -0.9516, 0.9831), (0.9686, -0.9602, 0.98), (0.967, -0.967, 0.9765), (0.9661, -0.9724, 0.9724), (-1.0, -0.93, 0.93), (-0.93, -1.0, 0.93), (-0.93, -0.93, 1.0), (-0.9991, -0.941, 0.93), (-0.9966, -0.9516, 0.93), (-0.9924, -0.9618, 0.93), (-0.9866, -0.9711, 0.93), (-0.9795, -0.9795, 0.93), (-0.9991, -0.93, 0.941), (-0.9982, -0.9413, 0.9412), (-0.9954, -0.9523, 0.9412), (-0.9911, -0.9623, 0.9412), (-0.9855, -0.9711, 0.9412), (-0.9789, -0.9788, 0.9411), (-0.9966, -0.93, 0.9516), (-0.9954, -0.9414, 0.9522), (-0.9925, -0.9523, 0.9522), (-0.9883, -0.962, 0.9519), (-0.9831, -0.9702, 0.9515), (-0.9772, -0.9771, 0.9513), (-0.9924, -0.93, 0.9618), (-0.9911, -0.9413, 0.9623), (-0.9883, -0.952, 0.9619), (-0.9845, -0.9611, 0.9611), (-0.98, -0.9686, 0.9602), (-0.9748, -0.9748, 0.9597), (-0.9866, -0.93, 0.9711), (-0.9855, -0.9412, 0.9712), (-0.9831, -0.9516, 0.9702), (-0.98, -0.9602, 0.9686), (-0.9765, -0.967, 0.967), (-0.9724, -0.9724, 0.9661), (-0.9704, -0.9704, 0.9704), (-0.93, -0.9991, 0.941), (-0.93, -0.9966, 0.9516), (-0.93, -0.9924, 0.9618), (-0.93, -0.9866, 0.9711), (-0.93, -0.9795, 0.9795), (-0.941, -0.9991, 0.93), (-0.9412, -0.9982, 0.9413), (-0.9412, -0.9954, 0.9523), (-0.9412, -0.9911, 0.9623), (-0.9412, -0.9855, 0.9711), (-0.9411, -0.9789, 0.9788), (-0.9516, -0.9966, 0.93), (-0.9522, -0.9954, 0.9414), (-0.9522, -0.9925, 0.9523), (-0.9519, -0.9883, 0.962), (-0.9515, -0.9831, 0.9702), (-0.9513, -0.9772, 0.9771), (-0.9618, -0.9924, 0.93), (-0.9623, -0.9911, 0.9413), (-0.9619, -0.9883, 0.952), (-0.9611, -0.9845, 0.9611), (-0.9602, -0.98, 0.9686), (-0.9597, -0.9748, 0.9748), (-0.9711, -0.9866, 0.93), (-0.9712, -0.9855, 0.9412), (-0.9702, -0.9831, 0.9516), (-0.9686, -0.98, 0.9602), (-0.967, -0.9765, 0.967), (-0.9661, -0.9724, 0.9724), (-0.941, -0.93, 0.9991), (-0.9516, -0.93, 0.9966), (-0.9618, -0.93, 0.9924), (-0.9711, -0.93, 0.9866), (-0.9795, -0.93, 0.9795), (-0.93, -0.941, 0.9991), (-0.9413, -0.9412, 0.9982), (-0.9523, -0.9412, 0.9954), (-0.9623, -0.9412, 0.9911), (-0.9711, -0.9412, 0.9855), (-0.9788, -0.9411, 0.9789), (-0.93, -0.9516, 0.9966), (-0.9414, -0.9522, 0.9954), (-0.9523, -0.9522, 0.9925), (-0.962, -0.9519, 0.9883), (-0.9702, -0.9515, 0.9831), (-0.9771, -0.9513, 0.9772), (-0.93, -0.9618, 0.9924), (-0.9413, -0.9623, 0.9911), (-0.952, -0.9619, 0.9883), (-0.9611, -0.9611, 0.9845), (-0.9686, -0.9602, 0.98), (-0.9748, -0.9597, 0.9748), (-0.93, -0.9711, 0.9866), (-0.9412, -0.9712, 0.9855), (-0.9516, -0.9702, 0.9831), (-0.9602, -0.9686, 0.98), (-0.967, -0.967, 0.9765), (-0.9724, -0.9661, 0.9724), (-1.0, 0.93, 0.93), (-0.93, 0.93, 1.0), (-0.93, 1.0, 0.93), (-0.9991, 0.93, 0.941), (-0.9966, 0.93, 0.9516), (-0.9924, 0.93, 0.9618), (-0.9866, 0.93, 0.9711), (-0.9795, 0.93, 0.9795), (-0.9991, 0.941, 0.93), (-0.9982, 0.9412, 0.9413), (-0.9954, 0.9412, 0.9523), (-0.9911, 0.9412, 0.9623), (-0.9855, 0.9412, 0.9711), (-0.9789, 0.9411, 0.9788), (-0.9966, 0.9516, 0.93), (-0.9954, 0.9522, 0.9414), (-0.9925, 0.9522, 0.9523), (-0.9883, 0.9519, 0.962), (-0.9831, 0.9515, 0.9702), (-0.9772, 0.9513, 0.9771), (-0.9924, 0.9618, 0.93), (-0.9911, 0.9623, 0.9413), (-0.9883, 0.9619, 0.952), (-0.9845, 0.9611, 0.9611), (-0.98, 0.9602, 0.9686), (-0.9748, 0.9597, 0.9748), (-0.9866, 0.9711, 0.93), (-0.9855, 0.9712, 0.9412), (-0.9831, 0.9702, 0.9516), (-0.98, 0.9686, 0.9602), (-0.9765, 0.967, 0.967), (-0.9724, 0.9661, 0.9724), (-0.9704, 0.9704, 0.9704), (-0.93, 0.941, 0.9991), (-0.93, 0.9516, 0.9966), (-0.93, 0.9618, 0.9924), (-0.93, 0.9711, 0.9866), (-0.93, 0.9795, 0.9795), (-0.941, 0.93, 0.9991), (-0.9412, 0.9413, 0.9982), (-0.9412, 0.9523, 0.9954), (-0.9412, 0.9623, 0.9911), (-0.9412, 0.9711, 0.9855), (-0.9411, 0.9788, 0.9789), (-0.9516, 0.93, 0.9966), (-0.9522, 0.9414, 0.9954), (-0.9522, 0.9523, 0.9925), (-0.9519, 0.962, 0.9883), (-0.9515, 0.9702, 0.9831), (-0.9513, 0.9771, 0.9772), (-0.9618, 0.93, 0.9924), (-0.9623, 0.9413, 0.9911), (-0.9619, 0.952, 0.9883), (-0.9611, 0.9611, 0.9845), (-0.9602, 0.9686, 0.98), (-0.9597, 0.9748, 0.9748), (-0.9711, 0.93, 0.9866), (-0.9712, 0.9412, 0.9855), (-0.9702, 0.9516, 0.9831), (-0.9686, 0.9602, 0.98), (-0.967, 0.967, 0.9765), (-0.9661, 0.9724, 0.9724), (-0.941, 0.9991, 0.93), (-0.9516, 0.9966, 0.93), (-0.9618, 0.9924, 0.93), (-0.9711, 0.9866, 0.93), (-0.9795, 0.9795, 0.93), (-0.93, 0.9991, 0.941), (-0.9413, 0.9982, 0.9412), (-0.9523, 0.9954, 0.9412), (-0.9623, 0.9911, 0.9412), (-0.9711, 0.9855, 0.9412), (-0.9788, 0.9789, 0.9411), (-0.93, 0.9966, 0.9516), (-0.9414, 0.9954, 0.9522), (-0.9523, 0.9925, 0.9522), (-0.962, 0.9883, 0.9519), (-0.9702, 0.9831, 0.9515), (-0.9771, 0.9772, 0.9513), (-0.93, 0.9924, 0.9618), (-0.9413, 0.9911, 0.9623), (-0.952, 0.9883, 0.9619), (-0.9611, 0.9845, 0.9611), (-0.9686, 0.98, 0.9602), (-0.9748, 0.9748, 0.9597), (-0.93, 0.9866, 0.9711), (-0.9412, 0.9855, 0.9712), (-0.9516, 0.9831, 0.9702), (-0.9602, 0.98, 0.9686), (-0.967, 0.9765, 0.967), (-0.9724, 0.9724, 0.9661)], [], [(364, 2, 273, 639), (92, 455, 547, 182), (183, 546, 637, 275), (365, 638, 548, 457), (0, 366, 456, 91), (0, 3, 9, 8), (3, 4, 10, 9), (4, 5, 11, 10), (5, 6, 12, 11), (6, 7, 13, 12), (8, 9, 15, 14), (9, 10, 16, 15), (10, 11, 17, 16), (11, 12, 18, 17), (12, 13, 19, 18), (14, 15, 21, 20), (15, 16, 22, 21), (16, 17, 23, 22), (17, 18, 24, 23), (18, 19, 25, 24), (20, 21, 27, 26), (21, 22, 28, 27), (22, 23, 29, 28), (23, 24, 30, 29), (24, 25, 31, 30), (26, 27, 72, 66), (27, 28, 78, 72), (28, 29, 84, 78), (29, 30, 90, 84), (30, 31, 32, 90), (1, 33, 39, 38), (33, 34, 40, 39), (34, 35, 41, 40), (35, 36, 42, 41), (36, 37, 43, 42), (38, 39, 45, 44), (39, 40, 46, 45), (40, 41, 47, 46), (41, 42, 48, 47), (42, 43, 49, 48), (44, 45, 51, 50), (45, 46, 52, 51), (46, 47, 53, 52), (47, 48, 54, 53), (48, 49, 55, 54), (50, 51, 57, 56), (51, 52, 58, 57), (52, 53, 59, 58), (53, 54, 60, 59), (54, 55, 61, 60), (56, 57, 13, 7), (57, 58, 19, 13), (58, 59, 25, 19), (59, 60, 31, 25), (60, 61, 32, 31), (2, 62, 68, 67), (62, 63, 69, 68), (63, 64, 70, 69), (64, 65, 71, 70), (65, 66, 72, 71), (67, 68, 74, 73), (68, 69, 75, 74), (69, 70, 76, 75), (70, 71, 77, 76), (71, 72, 78, 77), (73, 74, 80, 79), (74, 75, 81, 80), (75, 76, 82, 81), (76, 77, 83, 82), (77, 78, 84, 83), (79, 80, 86, 85), (80, 81, 87, 86), (81, 82, 88, 87), (82, 83, 89, 88), (83, 84, 90, 89), (85, 86, 43, 37), (86, 87, 49, 43), (87, 88, 55, 49), (88, 89, 61, 55), (89, 90, 32, 61), (91, 94, 100, 99), (94, 95, 101, 100), (95, 96, 102, 101), (96, 97, 103, 102), (97, 98, 104, 103), (99, 100, 106, 105), (100, 101, 107, 106), (101, 102, 108, 107), (102, 103, 109, 108), (103, 104, 110, 109), (105, 106, 112, 111), (106, 107, 113, 112), (107, 108, 114, 113), (108, 109, 115, 114), (109, 110, 116, 115), (111, 112, 118, 117), (112, 113, 119, 118), (113, 114, 120, 119), (114, 115, 121, 120), (115, 116, 122, 121), (117, 118, 163, 157), (118, 119, 169, 163), (119, 120, 175, 169), (120, 121, 181, 175), (121, 122, 123, 181), (92, 124, 130, 129), (124, 125, 131, 130), (125, 126, 132, 131), (126, 127, 133, 132), (127, 128, 134, 133), (129, 130, 136, 135), (130, 131, 137, 136), (131, 132, 138, 137), (132, 133, 139, 138), (133, 134, 140, 139), (135, 136, 142, 141), (136, 137, 143, 142), (137, 138, 144, 143), (138, 139, 145, 144), (139, 140, 146, 145), (141, 142, 148, 147), (142, 143, 149, 148), (143, 144, 150, 149), (144, 145, 151, 150), (145, 146, 152, 151), (147, 148, 104, 98), (148, 149, 110, 104), (149, 150, 116, 110), (150, 151, 122, 116), (151, 152, 123, 122), (93, 153, 159, 158), (153, 154, 160, 159), (154, 155, 161, 160), (155, 156, 162, 161), (156, 157, 163, 162), (158, 159, 165, 164), (159, 160, 166, 165), (160, 161, 167, 166), (161, 162, 168, 167), (162, 163, 169, 168), (164, 165, 171, 170), (165, 166, 172, 171), (166, 167, 173, 172), (167, 168, 174, 173), (168, 169, 175, 174), (170, 171, 177, 176), (171, 172, 178, 177), (172, 173, 179, 178), (173, 174, 180, 179), (174, 175, 181, 180), (176, 177, 134, 128), (177, 178, 140, 134), (178, 179, 146, 140), (179, 180, 152, 146), (180, 181, 123, 152), (182, 185, 191, 190), (185, 186, 192, 191), (186, 187, 193, 192), (187, 188, 194, 193), (188, 189, 195, 194), (190, 191, 197, 196), (191, 192, 198, 197), (192, 193, 199, 198), (193, 194, 200, 199), (194, 195, 201, 200), (196, 197, 203, 202), (197, 198, 204, 203), (198, 199, 205, 204), (199, 200, 206, 205), (200, 201, 207, 206), (202, 203, 209, 208), (203, 204, 210, 209), (204, 205, 211, 210), (205, 206, 212, 211), (206, 207, 213, 212), (208, 209, 254, 248), (209, 210, 260, 254), (210, 211, 266, 260), (211, 212, 272, 266), (212, 213, 214, 272), (183, 215, 221, 220), (215, 216, 222, 221), (216, 217, 223, 222), (217, 218, 224, 223), (218, 219, 225, 224), (220, 221, 227, 226), (221, 222, 228, 227), (222, 223, 229, 228), (223, 224, 230, 229), (224, 225, 231, 230), (226, 227, 233, 232), (227, 228, 234, 233), (228, 229, 235, 234), (229, 230, 236, 235), (230, 231, 237, 236), (232, 233, 239, 238), (233, 234, 240, 239), (234, 235, 241, 240), (235, 236, 242, 241), (236, 237, 243, 242), (238, 239, 195, 189), (239, 240, 201, 195), (240, 241, 207, 201), (241, 242, 213, 207), (242, 243, 214, 213), (184, 244, 250, 249), (244, 245, 251, 250), (245, 246, 252, 251), (246, 247, 253, 252), (247, 248, 254, 253), (249, 250, 256, 255), (250, 251, 257, 256), (251, 252, 258, 257), (252, 253, 259, 258), (253, 254, 260, 259), (255, 256, 262, 261), (256, 257, 263, 262), (257, 258, 264, 263), (258, 259, 265, 264), (259, 260, 266, 265), (261, 262, 268, 267), (262, 263, 269, 268), (263, 264, 270, 269), (264, 265, 271, 270), (265, 266, 272, 271), (267, 268, 225, 219), (268, 269, 231, 225), (269, 270, 237, 231), (270, 271, 243, 237), (271, 272, 214, 243), (273, 276, 282, 281), (276, 277, 283, 282), (277, 278, 284, 283), (278, 279, 285, 284), (279, 280, 286, 285), (281, 282, 288, 287), (282, 283, 289, 288), (283, 284, 290, 289), (284, 285, 291, 290), (285, 286, 292, 291), (287, 288, 294, 293), (288, 289, 295, 294), (289, 290, 296, 295), (290, 291, 297, 296), (291, 292, 298, 297), (293, 294, 300, 299), (294, 295, 301, 300), (295, 296, 302, 301), (296, 297, 303, 302), (297, 298, 304, 303), (299, 300, 345, 339), (300, 301, 351, 345), (301, 302, 357, 351), (302, 303, 363, 357), (303, 304, 305, 363), (274, 306, 312, 311), (306, 307, 313, 312), (307, 308, 314, 313), (308, 309, 315, 314), (309, 310, 316, 315), (311, 312, 318, 317), (312, 313, 319, 318), (313, 314, 320, 319), (314, 315, 321, 320), (315, 316, 322, 321), (317, 318, 324, 323), (318, 319, 325, 324), (319, 320, 326, 325), (320, 321, 327, 326), (321, 322, 328, 327), (323, 324, 330, 329), (324, 325, 331, 330), (325, 326, 332, 331), (326, 327, 333, 332), (327, 328, 334, 333), (329, 330, 286, 280), (330, 331, 292, 286), (331, 332, 298, 292), (332, 333, 304, 298), (333, 334, 305, 304), (275, 335, 341, 340), (335, 336, 342, 341), (336, 337, 343, 342), (337, 338, 344, 343), (338, 339, 345, 344), (340, 341, 347, 346), (341, 342, 348, 347), (342, 343, 349, 348), (343, 344, 350, 349), (344, 345, 351, 350), (346, 347, 353, 352), (347, 348, 354, 353), (348, 349, 355, 354), (349, 350, 356, 355), (350, 351, 357, 356), (352, 353, 359, 358), (353, 354, 360, 359), (354, 355, 361, 360), (355, 356, 362, 361), (356, 357, 363, 362), (358, 359, 316, 310), (359, 360, 322, 316), (360, 361, 328, 322), (361, 362, 334, 328), (362, 363, 305, 334), (364, 367, 373, 372), (367, 368, 374, 373), (368, 369, 375, 374), (369, 370, 376, 375), (370, 371, 377, 376), (372, 373, 379, 378), (373, 374, 380, 379), (374, 375, 381, 380), (375, 376, 382, 381), (376, 377, 383, 382), (378, 379, 385, 384), (379, 380, 386, 385), (380, 381, 387, 386), (381, 382, 388, 387), (382, 383, 389, 388), (384, 385, 391, 390), (385, 386, 392, 391), (386, 387, 393, 392), (387, 388, 394, 393), (388, 389, 395, 394), (390, 391, 436, 430), (391, 392, 442, 436), (392, 393, 448, 442), (393, 394, 454, 448), (394, 395, 396, 454), (365, 397, 403, 402), (397, 398, 404, 403), (398, 399, 405, 404), (399, 400, 406, 405), (400, 401, 407, 406), (402, 403, 409, 408), (403, 404, 410, 409), (404, 405, 411, 410), (405, 406, 412, 411), (406, 407, 413, 412), (408, 409, 415, 414), (409, 410, 416, 415), (410, 411, 417, 416), (411, 412, 418, 417), (412, 413, 419, 418), (414, 415, 421, 420), (415, 416, 422, 421), (416, 417, 423, 422), (417, 418, 424, 423), (418, 419, 425, 424), (420, 421, 377, 371), (421, 422, 383, 377), (422, 423, 389, 383), (423, 424, 395, 389), (424, 425, 396, 395), (366, 426, 432, 431), (426, 427, 433, 432), (427, 428, 434, 433), (428, 429, 435, 434), (429, 430, 436, 435), (431, 432, 438, 437), (432, 433, 439, 438), (433, 434, 440, 439), (434, 435, 441, 440), (435, 436, 442, 441), (437, 438, 444, 443), (438, 439, 445, 444), (439, 440, 446, 445), (440, 441, 447, 446), (441, 442, 448, 447), (443, 444, 450, 449), (444, 445, 451, 450), (445, 446, 452, 451), (446, 447, 453, 452), (447, 448, 454, 453), (449, 450, 407, 401), (450, 451, 413, 407), (451, 452, 419, 413), (452, 453, 425, 419), (453, 454, 396, 425), (455, 458, 464, 463), (458, 459, 465, 464), (459, 460, 466, 465), (460, 461, 467, 466), (461, 462, 468, 467), (463, 464, 470, 469), (464, 465, 471, 470), (465, 466, 472, 471), (466, 467, 473, 472), (467, 468, 474, 473), (469, 470, 476, 475), (470, 471, 477, 476), (471, 472, 478, 477), (472, 473, 479, 478), (473, 474, 480, 479), (475, 476, 482, 481), (476, 477, 483, 482), (477, 478, 484, 483), (478, 479, 485, 484), (479, 480, 486, 485), (481, 482, 527, 521), (482, 483, 533, 527), (483, 484, 539, 533), (484, 485, 545, 539), (485, 486, 487, 545), (456, 488, 494, 493), (488, 489, 495, 494), (489, 490, 496, 495), (490, 491, 497, 496), (491, 492, 498, 497), (493, 494, 500, 499), (494, 495, 501, 500), (495, 496, 502, 501), (496, 497, 503, 502), (497, 498, 504, 503), (499, 500, 506, 505), (500, 501, 507, 506), (501, 502, 508, 507), (502, 503, 509, 508), (503, 504, 510, 509), (505, 506, 512, 511), (506, 507, 513, 512), (507, 508, 514, 513), (508, 509, 515, 514), (509, 510, 516, 515), (511, 512, 468, 462), (512, 513, 474, 468), (513, 514, 480, 474), (514, 515, 486, 480), (515, 516, 487, 486), (457, 517, 523, 522), (517, 518, 524, 523), (518, 519, 525, 524), (519, 520, 526, 525), (520, 521, 527, 526), (522, 523, 529, 528), (523, 524, 530, 529), (524, 525, 531, 530), (525, 526, 532, 531), (526, 527, 533, 532), (528, 529, 535, 534), (529, 530, 536, 535), (530, 531, 537, 536), (531, 532, 538, 537), (532, 533, 539, 538), (534, 535, 541, 540), (535, 536, 542, 541), (536, 537, 543, 542), (537, 538, 544, 543), (538, 539, 545, 544), (540, 541, 498, 492), (541, 542, 504, 498), (542, 543, 510, 504), (543, 544, 516, 510), (544, 545, 487, 516), (546, 549, 555, 554), (549, 550, 556, 555), (550, 551, 557, 556), (551, 552, 558, 557), (552, 553, 559, 558), (554, 555, 561, 560), (555, 556, 562, 561), (556, 557, 563, 562), (557, 558, 564, 563), (558, 559, 565, 564), (560, 561, 567, 566), (561, 562, 568, 567), (562, 563, 569, 568), (563, 564, 570, 569), (564, 565, 571, 570), (566, 567, 573, 572), (567, 568, 574, 573), (568, 569, 575, 574), (569, 570, 576, 575), (570, 571, 577, 576), (572, 573, 618, 612), (573, 574, 624, 618), (574, 575, 630, 624), (575, 576, 636, 630), (576, 577, 578, 636), (547, 579, 585, 584), (579, 580, 586, 585), (580, 581, 587, 586), (581, 582, 588, 587), (582, 583, 589, 588), (584, 585, 591, 590), (585, 586, 592, 591), (586, 587, 593, 592), (587, 588, 594, 593), (588, 589, 595, 594), (590, 591, 597, 596), (591, 592, 598, 597), (592, 593, 599, 598), (593, 594, 600, 599), (594, 595, 601, 600), (596, 597, 603, 602), (597, 598, 604, 603), (598, 599, 605, 604), (599, 600, 606, 605), (600, 601, 607, 606), (602, 603, 559, 553), (603, 604, 565, 559), (604, 605, 571, 565), (605, 606, 577, 571), (606, 607, 578, 577), (548, 608, 614, 613), (608, 609, 615, 614), (609, 610, 616, 615), (610, 611, 617, 616), (611, 612, 618, 617), (613, 614, 620, 619), (614, 615, 621, 620), (615, 616, 622, 621), (616, 617, 623, 622), (617, 618, 624, 623), (619, 620, 626, 625), (620, 621, 627, 626), (621, 622, 628, 627), (622, 623, 629, 628), (623, 624, 630, 629), (625, 626, 632, 631), (626, 627, 633, 632), (627, 628, 634, 633), (628, 629, 635, 634), (629, 630, 636, 635), (631, 632, 589, 583), (632, 633, 595, 589), (633, 634, 601, 595), (634, 635, 607, 601), (635, 636, 578, 607), (637, 640, 646, 645), (640, 641, 647, 646), (641, 642, 648, 647), (642, 643, 649, 648), (643, 644, 650, 649), (645, 646, 652, 651), (646, 647, 653, 652), (647, 648, 654, 653), (648, 649, 655, 654), (649, 650, 656, 655), (651, 652, 658, 657), (652, 653, 659, 658), (653, 654, 660, 659), (654, 655, 661, 660), (655, 656, 662, 661), (657, 658, 664, 663), (658, 659, 665, 664), (659, 660, 666, 665), (660, 661, 667, 666), (661, 662, 668, 667), (663, 664, 709, 703), (664, 665, 715, 709), (665, 666, 721, 715), (666, 667, 727, 721), (667, 668, 669, 727), (638, 670, 676, 675), (670, 671, 677, 676), (671, 672, 678, 677), (672, 673, 679, 678), (673, 674, 680, 679), (675, 676, 682, 681), (676, 677, 683, 682), (677, 678, 684, 683), (678, 679, 685, 684), (679, 680, 686, 685), (681, 682, 688, 687), (682, 683, 689, 688), (683, 684, 690, 689), (684, 685, 691, 690), (685, 686, 692, 691), (687, 688, 694, 693), (688, 689, 695, 694), (689, 690, 696, 695), (690, 691, 697, 696), (691, 692, 698, 697), (693, 694, 650, 644), (694, 695, 656, 650), (695, 696, 662, 656), (696, 697, 668, 662), (697, 698, 669, 668), (639, 699, 705, 704), (699, 700, 706, 705), (700, 701, 707, 706), (701, 702, 708, 707), (702, 703, 709, 708), (704, 705, 711, 710), (705, 706, 712, 711), (706, 707, 713, 712), (707, 708, 714, 713), (708, 709, 715, 714), (710, 711, 717, 716), (711, 712, 718, 717), (712, 713, 719, 718), (713, 714, 720, 719), (714, 715, 721, 720), (716, 717, 723, 722), (717, 718, 724, 723), (718, 719, 725, 724), (719, 720, 726, 725), (720, 721, 727, 726), (722, 723, 680, 674), (723, 724, 686, 680), (724, 725, 692, 686), (725, 726, 698, 692), (726, 727, 669, 698), (0, 91, 99, 3), (3, 99, 105, 4), (4, 105, 111, 5), (5, 111, 117, 6), (6, 117, 157, 7), (7, 157, 156, 56), (56, 156, 155, 50), (50, 155, 154, 44), (44, 154, 153, 38), (38, 153, 93, 1), (1, 274, 311, 33), (33, 311, 317, 34), (34, 317, 323, 35), (35, 323, 329, 36), (36, 329, 280, 37), (37, 280, 279, 85), (85, 279, 278, 79), (79, 278, 277, 73), (73, 277, 276, 67), (67, 276, 273, 2), (2, 364, 372, 62), (62, 372, 378, 63), (63, 378, 384, 64), (64, 384, 390, 65), (65, 390, 430, 66), (66, 430, 429, 26), (26, 429, 428, 20), (20, 428, 427, 14), (14, 427, 426, 8), (8, 426, 366, 0), (92, 182, 190, 124), (124, 190, 196, 125), (125, 196, 202, 126), (126, 202, 208, 127), (127, 208, 248, 128), (128, 248, 247, 176), (176, 247, 246, 170), (170, 246, 245, 164), (164, 245, 244, 158), (158, 244, 184, 93), (91, 456, 493, 94), (94, 493, 499, 95), (95, 499, 505, 96), (96, 505, 511, 97), (97, 511, 462, 98), (98, 462, 461, 147), (147, 461, 460, 141), (141, 460, 459, 135), (135, 459, 458, 129), (129, 458, 455, 92), (183, 275, 340, 215), (215, 340, 346, 216), (216, 346, 352, 217), (217, 352, 358, 218), (218, 358, 310, 219), (219, 310, 309, 267), (267, 309, 308, 261), (261, 308, 307, 255), (255, 307, 306, 249), (249, 306, 274, 184), (182, 547, 584, 185), (185, 584, 590, 186), (186, 590, 596, 187), (187, 596, 602, 188), (188, 602, 553, 189), (189, 553, 552, 238), (238, 552, 551, 232), (232, 551, 550, 226), (226, 550, 549, 220), (220, 549, 546, 183), (275, 637, 645, 335), (335, 645, 651, 336), (336, 651, 657, 337), (337, 657, 663, 338), (338, 663, 703, 339), (339, 703, 702, 299), (299, 702, 701, 293), (293, 701, 700, 287), (287, 700, 699, 281), (281, 699, 639, 273), (365, 457, 522, 397), (397, 522, 528, 398), (398, 528, 534, 399), (399, 534, 540, 400), (400, 540, 492, 401), (401, 492, 491, 449), (449, 491, 490, 443), (443, 490, 489, 437), (437, 489, 488, 431), (431, 488, 456, 366), (364, 639, 704, 367), (367, 704, 710, 368), (368, 710, 716, 369), (369, 716, 722, 370), (370, 722, 674, 371), (371, 674, 673, 420), (420, 673, 672, 414), (414, 672, 671, 408), (408, 671, 670, 402), (402, 670, 638, 365), (457, 548, 613, 517), (517, 613, 619, 518), (518, 619, 625, 519), (519, 625, 631, 520), (520, 631, 583, 521), (521, 583, 582, 481), (481, 582, 581, 475), (475, 581, 580, 469), (469, 580, 579, 463), (463, 579, 547, 455), (548, 638, 675, 608), (608, 675, 681, 609), (609, 681, 687, 610), (610, 687, 693, 611), (611, 693, 644, 612), (612, 644, 643, 572), (572, 643, 642, 566), (566, 642, 641, 560), (560, 641, 640, 554), (554, 640, 637, 546), (1, 93, 184, 274)])
me_cube_001.materials.append(mat_material)
me_cube_001.use_remesh_preserve_volume = False
me_cube_001.use_remesh_preserve_attributes = False
me_cube_001.use_mirror_vertex_groups = False
me_cube_001.update()
me_cylinder_009 = bpy.data.meshes.new('Cylinder.009')
me_cylinder_009.from_pydata([(0.0, 1.0, -1.0), (0.0, 1.0, 1.0), (0.1951, 0.9808, -1.0), (0.1951, 0.9808, 1.0), (0.3827, 0.9239, -1.0), (0.3827, 0.9239, 1.0), (0.5556, 0.8315, -1.0), (0.5556, 0.8315, 1.0), (0.7071, 0.7071, -1.0), (0.7071, 0.7071, 1.0), (0.8315, 0.5556, -1.0), (0.8315, 0.5556, 1.0), (0.9239, 0.3827, -1.0), (0.9239, 0.3827, 1.0), (0.9808, 0.1951, -1.0), (0.9808, 0.1951, 1.0), (1.0, 7.55e-08, -1.0), (1.0, 7.55e-08, 1.0), (0.9808, -0.1951, -1.0), (0.9808, -0.1951, 1.0), (0.9239, -0.3827, -1.0), (0.9239, -0.3827, 1.0), (0.8315, -0.5556, -1.0), (0.8315, -0.5556, 1.0), (0.7071, -0.7071, -1.0), (0.7071, -0.7071, 1.0), (0.5556, -0.8315, -1.0), (0.5556, -0.8315, 1.0), (0.3827, -0.9239, -1.0), (0.3827, -0.9239, 1.0), (0.1951, -0.9808, -1.0), (0.1951, -0.9808, 1.0), (-3.258e-07, -1.0, -1.0), (-3.258e-07, -1.0, 1.0), (-0.1951, -0.9808, -1.0), (-0.1951, -0.9808, 1.0), (-0.3827, -0.9239, -1.0), (-0.3827, -0.9239, 1.0), (-0.5556, -0.8315, -1.0), (-0.5556, -0.8315, 1.0), (-0.7071, -0.7071, -1.0), (-0.7071, -0.7071, 1.0), (-0.8315, -0.5556, -1.0), (-0.8315, -0.5556, 1.0), (-0.9239, -0.3827, -1.0), (-0.9239, -0.3827, 1.0), (-0.9808, -0.1951, -1.0), (-0.9808, -0.1951, 1.0), (-1.0, 9.656e-07, -1.0), (-1.0, 9.656e-07, 1.0), (-0.9808, 0.1951, -1.0), (-0.9808, 0.1951, 1.0), (-0.9239, 0.3827, -1.0), (-0.9239, 0.3827, 1.0), (-0.8315, 0.5556, -1.0), (-0.8315, 0.5556, 1.0), (-0.7071, 0.7071, -1.0), (-0.7071, 0.7071, 1.0), (-0.5556, 0.8315, -1.0), (-0.5556, 0.8315, 1.0), (-0.3827, 0.9239, -1.0), (-0.3827, 0.9239, 1.0), (-0.1951, 0.9808, -1.0), (-0.1951, 0.9808, 1.0)], [], [(0, 1, 3, 2), (2, 3, 5, 4), (4, 5, 7, 6), (6, 7, 9, 8), (8, 9, 11, 10), (10, 11, 13, 12), (12, 13, 15, 14), (14, 15, 17, 16), (16, 17, 19, 18), (18, 19, 21, 20), (20, 21, 23, 22), (22, 23, 25, 24), (24, 25, 27, 26), (26, 27, 29, 28), (28, 29, 31, 30), (30, 31, 33, 32), (32, 33, 35, 34), (34, 35, 37, 36), (36, 37, 39, 38), (38, 39, 41, 40), (40, 41, 43, 42), (42, 43, 45, 44), (44, 45, 47, 46), (46, 47, 49, 48), (48, 49, 51, 50), (50, 51, 53, 52), (52, 53, 55, 54), (54, 55, 57, 56), (56, 57, 59, 58), (58, 59, 61, 60), (3, 1, 63, 61, 59, 57, 55, 53, 51, 49, 47, 45, 43, 41, 39, 37, 35, 33, 31, 29, 27, 25, 23, 21, 19, 17, 15, 13, 11, 9, 7, 5), (60, 61, 63, 62), (62, 63, 1, 0), (0, 2, 4, 6, 8, 10, 12, 14, 16, 18, 20, 22, 24, 26, 28, 30, 32, 34, 36, 38, 40, 42, 44, 46, 48, 50, 52, 54, 56, 58, 60, 62)])
me_cylinder_009.use_remesh_preserve_volume = False
me_cylinder_009.use_remesh_preserve_attributes = False
me_cylinder_009.use_mirror_vertex_groups = False
me_cylinder_009.update()
me_cylinder_008 = bpy.data.meshes.new('Cylinder.008')
me_cylinder_008.from_pydata([(0.0, 1.0, -1.0), (0.0, 1.0, 1.0), (0.1951, 0.9808, -1.0), (0.1951, 0.9808, 1.0), (0.3827, 0.9239, -1.0), (0.3827, 0.9239, 1.0), (0.5556, 0.8315, -1.0), (0.5556, 0.8315, 1.0), (0.7071, 0.7071, -1.0), (0.7071, 0.7071, 1.0), (0.8315, 0.5556, -1.0), (0.8315, 0.5556, 1.0), (0.9239, 0.3827, -1.0), (0.9239, 0.3827, 1.0), (0.9808, 0.1951, -1.0), (0.9808, 0.1951, 1.0), (1.0, 7.55e-08, -1.0), (1.0, 7.55e-08, 1.0), (0.9808, -0.1951, -1.0), (0.9808, -0.1951, 1.0), (0.9239, -0.3827, -1.0), (0.9239, -0.3827, 1.0), (0.8315, -0.5556, -1.0), (0.8315, -0.5556, 1.0), (0.7071, -0.7071, -1.0), (0.7071, -0.7071, 1.0), (0.5556, -0.8315, -1.0), (0.5556, -0.8315, 1.0), (0.3827, -0.9239, -1.0), (0.3827, -0.9239, 1.0), (0.1951, -0.9808, -1.0), (0.1951, -0.9808, 1.0), (-3.258e-07, -1.0, -1.0), (-3.258e-07, -1.0, 1.0), (-0.1951, -0.9808, -1.0), (-0.1951, -0.9808, 1.0), (-0.3827, -0.9239, -1.0), (-0.3827, -0.9239, 1.0), (-0.5556, -0.8315, -1.0), (-0.5556, -0.8315, 1.0), (-0.7071, -0.7071, -1.0), (-0.7071, -0.7071, 1.0), (-0.8315, -0.5556, -1.0), (-0.8315, -0.5556, 1.0), (-0.9239, -0.3827, -1.0), (-0.9239, -0.3827, 1.0), (-0.9808, -0.1951, -1.0), (-0.9808, -0.1951, 1.0), (-1.0, 9.656e-07, -1.0), (-1.0, 9.656e-07, 1.0), (-0.9808, 0.1951, -1.0), (-0.9808, 0.1951, 1.0), (-0.9239, 0.3827, -1.0), (-0.9239, 0.3827, 1.0), (-0.8315, 0.5556, -1.0), (-0.8315, 0.5556, 1.0), (-0.7071, 0.7071, -1.0), (-0.7071, 0.7071, 1.0), (-0.5556, 0.8315, -1.0), (-0.5556, 0.8315, 1.0), (-0.3827, 0.9239, -1.0), (-0.3827, 0.9239, 1.0), (-0.1951, 0.9808, -1.0), (-0.1951, 0.9808, 1.0)], [], [(0, 1, 3, 2), (2, 3, 5, 4), (4, 5, 7, 6), (6, 7, 9, 8), (8, 9, 11, 10), (10, 11, 13, 12), (12, 13, 15, 14), (14, 15, 17, 16), (16, 17, 19, 18), (18, 19, 21, 20), (20, 21, 23, 22), (22, 23, 25, 24), (24, 25, 27, 26), (26, 27, 29, 28), (28, 29, 31, 30), (30, 31, 33, 32), (32, 33, 35, 34), (34, 35, 37, 36), (36, 37, 39, 38), (38, 39, 41, 40), (40, 41, 43, 42), (42, 43, 45, 44), (44, 45, 47, 46), (46, 47, 49, 48), (48, 49, 51, 50), (50, 51, 53, 52), (52, 53, 55, 54), (54, 55, 57, 56), (56, 57, 59, 58), (58, 59, 61, 60), (3, 1, 63, 61, 59, 57, 55, 53, 51, 49, 47, 45, 43, 41, 39, 37, 35, 33, 31, 29, 27, 25, 23, 21, 19, 17, 15, 13, 11, 9, 7, 5), (60, 61, 63, 62), (62, 63, 1, 0), (0, 2, 4, 6, 8, 10, 12, 14, 16, 18, 20, 22, 24, 26, 28, 30, 32, 34, 36, 38, 40, 42, 44, 46, 48, 50, 52, 54, 56, 58, 60, 62)])
me_cylinder_008.use_remesh_preserve_volume = False
me_cylinder_008.use_remesh_preserve_attributes = False
me_cylinder_008.use_mirror_vertex_groups = False
me_cylinder_008.update()
me_cylinder_005 = bpy.data.meshes.new('Cylinder.005')
me_cylinder_005.from_pydata([(0.0, 1.0, -1.0), (0.0, 1.0, 1.0), (0.1951, 0.9808, -1.0), (0.1951, 0.9808, 1.0), (0.3827, 0.9239, -1.0), (0.3827, 0.9239, 1.0), (0.5556, 0.8315, -1.0), (0.5556, 0.8315, 1.0), (0.7071, 0.7071, -1.0), (0.7071, 0.7071, 1.0), (0.8315, 0.5556, -1.0), (0.8315, 0.5556, 1.0), (0.9239, 0.3827, -1.0), (0.9239, 0.3827, 1.0), (0.9808, 0.1951, -1.0), (0.9808, 0.1951, 1.0), (1.0, 7.55e-08, -1.0), (1.0, 7.55e-08, 1.0), (0.9808, -0.1951, -1.0), (0.9808, -0.1951, 1.0), (0.9239, -0.3827, -1.0), (0.9239, -0.3827, 1.0), (0.8315, -0.5556, -1.0), (0.8315, -0.5556, 1.0), (0.7071, -0.7071, -1.0), (0.7071, -0.7071, 1.0), (0.5556, -0.8315, -1.0), (0.5556, -0.8315, 1.0), (0.3827, -0.9239, -1.0), (0.3827, -0.9239, 1.0), (0.1951, -0.9808, -1.0), (0.1951, -0.9808, 1.0), (-3.258e-07, -1.0, -1.0), (-3.258e-07, -1.0, 1.0), (-0.1951, -0.9808, -1.0), (-0.1951, -0.9808, 1.0), (-0.3827, -0.9239, -1.0), (-0.3827, -0.9239, 1.0), (-0.5556, -0.8315, -1.0), (-0.5556, -0.8315, 1.0), (-0.7071, -0.7071, -1.0), (-0.7071, -0.7071, 1.0), (-0.8315, -0.5556, -1.0), (-0.8315, -0.5556, 1.0), (-0.9239, -0.3827, -1.0), (-0.9239, -0.3827, 1.0), (-0.9808, -0.1951, -1.0), (-0.9808, -0.1951, 1.0), (-1.0, 9.656e-07, -1.0), (-1.0, 9.656e-07, 1.0), (-0.9808, 0.1951, -1.0), (-0.9808, 0.1951, 1.0), (-0.9239, 0.3827, -1.0), (-0.9239, 0.3827, 1.0), (-0.8315, 0.5556, -1.0), (-0.8315, 0.5556, 1.0), (-0.7071, 0.7071, -1.0), (-0.7071, 0.7071, 1.0), (-0.5556, 0.8315, -1.0), (-0.5556, 0.8315, 1.0), (-0.3827, 0.9239, -1.0), (-0.3827, 0.9239, 1.0), (-0.1951, 0.9808, -1.0), (-0.1951, 0.9808, 1.0)], [], [(0, 1, 3, 2), (2, 3, 5, 4), (4, 5, 7, 6), (6, 7, 9, 8), (8, 9, 11, 10), (10, 11, 13, 12), (12, 13, 15, 14), (14, 15, 17, 16), (16, 17, 19, 18), (18, 19, 21, 20), (20, 21, 23, 22), (22, 23, 25, 24), (24, 25, 27, 26), (26, 27, 29, 28), (28, 29, 31, 30), (30, 31, 33, 32), (32, 33, 35, 34), (34, 35, 37, 36), (36, 37, 39, 38), (38, 39, 41, 40), (40, 41, 43, 42), (42, 43, 45, 44), (44, 45, 47, 46), (46, 47, 49, 48), (48, 49, 51, 50), (50, 51, 53, 52), (52, 53, 55, 54), (54, 55, 57, 56), (56, 57, 59, 58), (58, 59, 61, 60), (3, 1, 63, 61, 59, 57, 55, 53, 51, 49, 47, 45, 43, 41, 39, 37, 35, 33, 31, 29, 27, 25, 23, 21, 19, 17, 15, 13, 11, 9, 7, 5), (60, 61, 63, 62), (62, 63, 1, 0), (0, 2, 4, 6, 8, 10, 12, 14, 16, 18, 20, 22, 24, 26, 28, 30, 32, 34, 36, 38, 40, 42, 44, 46, 48, 50, 52, 54, 56, 58, 60, 62)])
me_cylinder_005.use_remesh_preserve_volume = False
me_cylinder_005.use_remesh_preserve_attributes = False
me_cylinder_005.use_mirror_vertex_groups = False
me_cylinder_005.update()
me_cube = bpy.data.meshes.new('Cube')
me_cube.from_pydata([(1.0, 0.93, -0.93), (0.93, 0.93, -1.0), (0.93, 1.0, -0.93), (0.9991, 0.93, -0.941), (0.9966, 0.93, -0.9516), (0.9924, 0.93, -0.9618), (0.9866, 0.93, -0.9711), (0.9795, 0.93, -0.9795), (0.9991, 0.941, -0.93), (0.9982, 0.9412, -0.9413), (0.9954, 0.9412, -0.9523), (0.9911, 0.9412, -0.9623), (0.9855, 0.9412, -0.9711), (0.9789, 0.9411, -0.9788), (0.9966, 0.9516, -0.93), (0.9954, 0.9522, -0.9414), (0.9925, 0.9522, -0.9523), (0.9883, 0.9519, -0.962), (0.9831, 0.9515, -0.9702), (0.9772, 0.9513, -0.9771), (0.9924, 0.9618, -0.93), (0.9911, 0.9623, -0.9413), (0.9883, 0.9619, -0.952), (0.9845, 0.9611, -0.9611), (0.98, 0.9602, -0.9686), (0.9748, 0.9597, -0.9748), (0.9866, 0.9711, -0.93), (0.9855, 0.9712, -0.9412), (0.9831, 0.9702, -0.9516), (0.98, 0.9686, -0.9602), (0.9765, 0.967, -0.967), (0.9724, 0.9661, -0.9724), (0.9704, 0.9704, -0.9704), (0.93, 0.941, -0.9991), (0.93, 0.9516, -0.9966), (0.93, 0.9618, -0.9924), (0.93, 0.9711, -0.9866), (0.93, 0.9795, -0.9795), (0.941, 0.93, -0.9991), (0.9412, 0.9413, -0.9982), (0.9412, 0.9523, -0.9954), (0.9412, 0.9623, -0.9911), (0.9412, 0.9711, -0.9855), (0.9411, 0.9788, -0.9789), (0.9516, 0.93, -0.9966), (0.9522, 0.9414, -0.9954), (0.9522, 0.9523, -0.9925), (0.9519, 0.962, -0.9883), (0.9515, 0.9702, -0.9831), (0.9513, 0.9771, -0.9772), (0.9618, 0.93, -0.9924), (0.9623, 0.9413, -0.9911), (0.9619, 0.952, -0.9883), (0.9611, 0.9611, -0.9845), (0.9602, 0.9686, -0.98), (0.9597, 0.9748, -0.9748), (0.9711, 0.93, -0.9866), (0.9712, 0.9412, -0.9855), (0.9702, 0.9516, -0.9831), (0.9686, 0.9602, -0.98), (0.967, 0.967, -0.9765), (0.9661, 0.9724, -0.9724), (0.941, 0.9991, -0.93), (0.9516, 0.9966, -0.93), (0.9618, 0.9924, -0.93), (0.9711, 0.9866, -0.93), (0.9795, 0.9795, -0.93), (0.93, 0.9991, -0.941), (0.9413, 0.9982, -0.9412), (0.9523, 0.9954, -0.9412), (0.9623, 0.9911, -0.9412), (0.9711, 0.9855, -0.9412), (0.9788, 0.9789, -0.9411), (0.93, 0.9966, -0.9516), (0.9414, 0.9954, -0.9522), (0.9523, 0.9925, -0.9522), (0.962, 0.9883, -0.9519), (0.9702, 0.9831, -0.9515), (0.9771, 0.9772, -0.9513), (0.93, 0.9924, -0.9618), (0.9413, 0.9911, -0.9623), (0.952, 0.9883, -0.9619), (0.9611, 0.9845, -0.9611), (0.9686, 0.98, -0.9602), (0.9748, 0.9748, -0.9597), (0.93, 0.9866, -0.9711), (0.9412, 0.9855, -0.9712), (0.9516, 0.9831, -0.9702), (0.9602, 0.98, -0.9686), (0.967, 0.9765, -0.967), (0.9724, 0.9724, -0.9661), (1.0, -0.93, -0.93), (0.93, -1.0, -0.93), (0.93, -0.93, -1.0), (0.9991, -0.941, -0.93), (0.9966, -0.9516, -0.93), (0.9924, -0.9618, -0.93), (0.9866, -0.9711, -0.93), (0.9795, -0.9795, -0.93), (0.9991, -0.93, -0.941), (0.9982, -0.9413, -0.9412), (0.9954, -0.9523, -0.9412), (0.9911, -0.9623, -0.9412), (0.9855, -0.9711, -0.9412), (0.9789, -0.9788, -0.9411), (0.9966, -0.93, -0.9516), (0.9954, -0.9414, -0.9522), (0.9925, -0.9523, -0.9522), (0.9883, -0.962, -0.9519), (0.9831, -0.9702, -0.9515), (0.9772, -0.9771, -0.9513), (0.9924, -0.93, -0.9618), (0.9911, -0.9413, -0.9623), (0.9883, -0.952, -0.9619), (0.9845, -0.9611, -0.9611), (0.98, -0.9686, -0.9602), (0.9748, -0.9748, -0.9597), (0.9866, -0.93, -0.9711), (0.9855, -0.9412, -0.9712), (0.9831, -0.9516, -0.9702), (0.98, -0.9602, -0.9686), (0.9765, -0.967, -0.967), (0.9724, -0.9724, -0.9661), (0.9704, -0.9704, -0.9704), (0.93, -0.9991, -0.941), (0.93, -0.9966, -0.9516), (0.93, -0.9924, -0.9618), (0.93, -0.9866, -0.9711), (0.93, -0.9795, -0.9795), (0.941, -0.9991, -0.93), (0.9412, -0.9982, -0.9413), (0.9412, -0.9954, -0.9523), (0.9412, -0.9911, -0.9623), (0.9412, -0.9855, -0.9711), (0.9411, -0.9789, -0.9788), (0.9516, -0.9966, -0.93), (0.9522, -0.9954, -0.9414), (0.9522, -0.9925, -0.9523), (0.9519, -0.9883, -0.962), (0.9515, -0.9831, -0.9702), (0.9513, -0.9772, -0.9771), (0.9618, -0.9924, -0.93), (0.9623, -0.9911, -0.9413), (0.9619, -0.9883, -0.952), (0.9611, -0.9845, -0.9611), (0.9602, -0.98, -0.9686), (0.9597, -0.9748, -0.9748), (0.9711, -0.9866, -0.93), (0.9712, -0.9855, -0.9412), (0.9702, -0.9831, -0.9516), (0.9686, -0.98, -0.9602), (0.967, -0.9765, -0.967), (0.9661, -0.9724, -0.9724), (0.941, -0.93, -0.9991), (0.9516, -0.93, -0.9966), (0.9618, -0.93, -0.9924), (0.9711, -0.93, -0.9866), (0.9795, -0.93, -0.9795), (0.93, -0.941, -0.9991), (0.9413, -0.9412, -0.9982), (0.9523, -0.9412, -0.9954), (0.9623, -0.9412, -0.9911), (0.9711, -0.9412, -0.9855), (0.9788, -0.9411, -0.9789), (0.93, -0.9516, -0.9966), (0.9414, -0.9522, -0.9954), (0.9523, -0.9522, -0.9925), (0.962, -0.9519, -0.9883), (0.9702, -0.9515, -0.9831), (0.9771, -0.9513, -0.9772), (0.93, -0.9618, -0.9924), (0.9413, -0.9623, -0.9911), (0.952, -0.9619, -0.9883), (0.9611, -0.9611, -0.9845), (0.9686, -0.9602, -0.98), (0.9748, -0.9597, -0.9748), (0.93, -0.9711, -0.9866), (0.9412, -0.9712, -0.9855), (0.9516, -0.9702, -0.9831), (0.9602, -0.9686, -0.98), (0.967, -0.967, -0.9765), (0.9724, -0.9661, -0.9724), (-0.93, -1.0, -0.93), (-1.0, -0.93, -0.93), (-0.93, -0.93, -1.0), (-0.941, -0.9991, -0.93), (-0.9516, -0.9966, -0.93), (-0.9618, -0.9924, -0.93), (-0.9711, -0.9866, -0.93), (-0.9795, -0.9795, -0.93), (-0.93, -0.9991, -0.941), (-0.9413, -0.9982, -0.9412), (-0.9523, -0.9954, -0.9412), (-0.9623, -0.9911, -0.9412), (-0.9711, -0.9855, -0.9412), (-0.9788, -0.9789, -0.9411), (-0.93, -0.9966, -0.9516), (-0.9414, -0.9954, -0.9522), (-0.9523, -0.9925, -0.9522), (-0.962, -0.9883, -0.9519), (-0.9702, -0.9831, -0.9515), (-0.9771, -0.9772, -0.9513), (-0.93, -0.9924, -0.9618), (-0.9413, -0.9911, -0.9623), (-0.952, -0.9883, -0.9619), (-0.9611, -0.9845, -0.9611), (-0.9686, -0.98, -0.9602), (-0.9748, -0.9748, -0.9597), (-0.93, -0.9866, -0.9711), (-0.9412, -0.9855, -0.9712), (-0.9516, -0.9831, -0.9702), (-0.9602, -0.98, -0.9686), (-0.967, -0.9765, -0.967), (-0.9724, -0.9724, -0.9661), (-0.9704, -0.9704, -0.9704), (-0.9991, -0.93, -0.941), (-0.9966, -0.93, -0.9516), (-0.9924, -0.93, -0.9618), (-0.9866, -0.93, -0.9711), (-0.9795, -0.93, -0.9795), (-0.9991, -0.941, -0.93), (-0.9982, -0.9412, -0.9413), (-0.9954, -0.9412, -0.9523), (-0.9911, -0.9412, -0.9623), (-0.9855, -0.9412, -0.9711), (-0.9789, -0.9411, -0.9788), (-0.9966, -0.9516, -0.93), (-0.9954, -0.9522, -0.9414), (-0.9925, -0.9522, -0.9523), (-0.9883, -0.9519, -0.962), (-0.9831, -0.9515, -0.9702), (-0.9772, -0.9513, -0.9771), (-0.9924, -0.9618, -0.93), (-0.9911, -0.9623, -0.9413), (-0.9883, -0.9619, -0.952), (-0.9845, -0.9611, -0.9611), (-0.98, -0.9602, -0.9686), (-0.9748, -0.9597, -0.9748), (-0.9866, -0.9711, -0.93), (-0.9855, -0.9712, -0.9412), (-0.9831, -0.9702, -0.9516), (-0.98, -0.9686, -0.9602), (-0.9765, -0.967, -0.967), (-0.9724, -0.9661, -0.9724), (-0.93, -0.941, -0.9991), (-0.93, -0.9516, -0.9966), (-0.93, -0.9618, -0.9924), (-0.93, -0.9711, -0.9866), (-0.93, -0.9795, -0.9795), (-0.941, -0.93, -0.9991), (-0.9412, -0.9413, -0.9982), (-0.9412, -0.9523, -0.9954), (-0.9412, -0.9623, -0.9911), (-0.9412, -0.9711, -0.9855), (-0.9411, -0.9788, -0.9789), (-0.9516, -0.93, -0.9966), (-0.9522, -0.9414, -0.9954), (-0.9522, -0.9523, -0.9925), (-0.9519, -0.962, -0.9883), (-0.9515, -0.9702, -0.9831), (-0.9513, -0.9771, -0.9772), (-0.9618, -0.93, -0.9924), (-0.9623, -0.9413, -0.9911), (-0.9619, -0.952, -0.9883), (-0.9611, -0.9611, -0.9845), (-0.9602, -0.9686, -0.98), (-0.9597, -0.9748, -0.9748), (-0.9711, -0.93, -0.9866), (-0.9712, -0.9412, -0.9855), (-0.9702, -0.9516, -0.9831), (-0.9686, -0.9602, -0.98), (-0.967, -0.967, -0.9765), (-0.9661, -0.9724, -0.9724), (-0.93, 1.0, -0.93), (-0.93, 0.93, -1.0), (-1.0, 0.93, -0.93), (-0.93, 0.9991, -0.941), (-0.93, 0.9966, -0.9516), (-0.93, 0.9924, -0.9618), (-0.93, 0.9866, -0.9711), (-0.93, 0.9795, -0.9795), (-0.941, 0.9991, -0.93), (-0.9412, 0.9982, -0.9413), (-0.9412, 0.9954, -0.9523), (-0.9412, 0.9911, -0.9623), (-0.9412, 0.9855, -0.9711), (-0.9411, 0.9789, -0.9788), (-0.9516, 0.9966, -0.93), (-0.9522, 0.9954, -0.9414), (-0.9522, 0.9925, -0.9523), (-0.9519, 0.9883, -0.962), (-0.9515, 0.9831, -0.9702), (-0.9513, 0.9772, -0.9771), (-0.9618, 0.9924, -0.93), (-0.9623, 0.9911, -0.9413), (-0.9619, 0.9883, -0.952), (-0.9611, 0.9845, -0.9611), (-0.9602, 0.98, -0.9686), (-0.9597, 0.9748, -0.9748), (-0.9711, 0.9866, -0.93), (-0.9712, 0.9855, -0.9412), (-0.9702, 0.9831, -0.9516), (-0.9686, 0.98, -0.9602), (-0.967, 0.9765, -0.967), (-0.9661, 0.9724, -0.9724), (-0.9704, 0.9704, -0.9704), (-0.941, 0.93, -0.9991), (-0.9516, 0.93, -0.9966), (-0.9618, 0.93, -0.9924), (-0.9711, 0.93, -0.9866), (-0.9795, 0.93, -0.9795), (-0.93, 0.941, -0.9991), (-0.9413, 0.9412, -0.9982), (-0.9523, 0.9412, -0.9954), (-0.9623, 0.9412, -0.9911), (-0.9711, 0.9412, -0.9855), (-0.9788, 0.9411, -0.9789), (-0.93, 0.9516, -0.9966), (-0.9414, 0.9522, -0.9954), (-0.9523, 0.9522, -0.9925), (-0.962, 0.9519, -0.9883), (-0.9702, 0.9515, -0.9831), (-0.9771, 0.9513, -0.9772), (-0.93, 0.9618, -0.9924), (-0.9413, 0.9623, -0.9911), (-0.952, 0.9619, -0.9883), (-0.9611, 0.9611, -0.9845), (-0.9686, 0.9602, -0.98), (-0.9748, 0.9597, -0.9748), (-0.93, 0.9711, -0.9866), (-0.9412, 0.9712, -0.9855), (-0.9516, 0.9702, -0.9831), (-0.9602, 0.9686, -0.98), (-0.967, 0.967, -0.9765), (-0.9724, 0.9661, -0.9724), (-0.9991, 0.941, -0.93), (-0.9966, 0.9516, -0.93), (-0.9924, 0.9618, -0.93), (-0.9866, 0.9711, -0.93), (-0.9795, 0.9795, -0.93), (-0.9991, 0.93, -0.941), (-0.9982, 0.9413, -0.9412), (-0.9954, 0.9523, -0.9412), (-0.9911, 0.9623, -0.9412), (-0.9855, 0.9711, -0.9412), (-0.9789, 0.9788, -0.9411), (-0.9966, 0.93, -0.9516), (-0.9954, 0.9414, -0.9522), (-0.9925, 0.9523, -0.9522), (-0.9883, 0.962, -0.9519), (-0.9831, 0.9702, -0.9515), (-0.9772, 0.9771, -0.9513), (-0.9924, 0.93, -0.9618), (-0.9911, 0.9413, -0.9623), (-0.9883, 0.952, -0.9619), (-0.9845, 0.9611, -0.9611), (-0.98, 0.9686, -0.9602), (-0.9748, 0.9748, -0.9597), (-0.9866, 0.93, -0.9711), (-0.9855, 0.9412, -0.9712), (-0.9831, 0.9516, -0.9702), (-0.98, 0.9602, -0.9686), (-0.9765, 0.967, -0.967), (-0.9724, 0.9724, -0.9661), (0.93, 1.0, 0.93), (0.93, 0.93, 1.0), (1.0, 0.93, 0.93), (0.93, 0.9991, 0.941), (0.93, 0.9966, 0.9516), (0.93, 0.9924, 0.9618), (0.93, 0.9866, 0.9711), (0.93, 0.9795, 0.9795), (0.941, 0.9991, 0.93), (0.9412, 0.9982, 0.9413), (0.9412, 0.9954, 0.9523), (0.9412, 0.9911, 0.9623), (0.9412, 0.9855, 0.9711), (0.9411, 0.9789, 0.9788), (0.9516, 0.9966, 0.93), (0.9522, 0.9954, 0.9414), (0.9522, 0.9925, 0.9523), (0.9519, 0.9883, 0.962), (0.9515, 0.9831, 0.9702), (0.9513, 0.9772, 0.9771), (0.9618, 0.9924, 0.93), (0.9623, 0.9911, 0.9413), (0.9619, 0.9883, 0.952), (0.9611, 0.9845, 0.9611), (0.9602, 0.98, 0.9686), (0.9597, 0.9748, 0.9748), (0.9711, 0.9866, 0.93), (0.9712, 0.9855, 0.9412), (0.9702, 0.9831, 0.9516), (0.9686, 0.98, 0.9602), (0.967, 0.9765, 0.967), (0.9661, 0.9724, 0.9724), (0.9704, 0.9704, 0.9704), (0.941, 0.93, 0.9991), (0.9516, 0.93, 0.9966), (0.9618, 0.93, 0.9924), (0.9711, 0.93, 0.9866), (0.9795, 0.93, 0.9795), (0.93, 0.941, 0.9991), (0.9413, 0.9412, 0.9982), (0.9523, 0.9412, 0.9954), (0.9623, 0.9412, 0.9911), (0.9711, 0.9412, 0.9855), (0.9788, 0.9411, 0.9789), (0.93, 0.9516, 0.9966), (0.9414, 0.9522, 0.9954), (0.9523, 0.9522, 0.9925), (0.962, 0.9519, 0.9883), (0.9702, 0.9515, 0.9831), (0.9771, 0.9513, 0.9772), (0.93, 0.9618, 0.9924), (0.9413, 0.9623, 0.9911), (0.952, 0.9619, 0.9883), (0.9611, 0.9611, 0.9845), (0.9686, 0.9602, 0.98), (0.9748, 0.9597, 0.9748), (0.93, 0.9711, 0.9866), (0.9412, 0.9712, 0.9855), (0.9516, 0.9702, 0.9831), (0.9602, 0.9686, 0.98), (0.967, 0.967, 0.9765), (0.9724, 0.9661, 0.9724), (0.9991, 0.941, 0.93), (0.9966, 0.9516, 0.93), (0.9924, 0.9618, 0.93), (0.9866, 0.9711, 0.93), (0.9795, 0.9795, 0.93), (0.9991, 0.93, 0.941), (0.9982, 0.9413, 0.9412), (0.9954, 0.9523, 0.9412), (0.9911, 0.9623, 0.9412), (0.9855, 0.9711, 0.9412), (0.9789, 0.9788, 0.9411), (0.9966, 0.93, 0.9516), (0.9954, 0.9414, 0.9522), (0.9925, 0.9523, 0.9522), (0.9883, 0.962, 0.9519), (0.9831, 0.9702, 0.9515), (0.9772, 0.9771, 0.9513), (0.9924, 0.93, 0.9618), (0.9911, 0.9413, 0.9623), (0.9883, 0.952, 0.9619), (0.9845, 0.9611, 0.9611), (0.98, 0.9686, 0.9602), (0.9748, 0.9748, 0.9597), (0.9866, 0.93, 0.9711), (0.9855, 0.9412, 0.9712), (0.9831, 0.9516, 0.9702), (0.98, 0.9602, 0.9686), (0.9765, 0.967, 0.967), (0.9724, 0.9724, 0.9661), (0.93, -1.0, 0.93), (1.0, -0.93, 0.93), (0.93, -0.93, 1.0), (0.941, -0.9991, 0.93), (0.9516, -0.9966, 0.93), (0.9618, -0.9924, 0.93), (0.9711, -0.9866, 0.93), (0.9795, -0.9795, 0.93), (0.93, -0.9991, 0.941), (0.9413, -0.9982, 0.9412), (0.9523, -0.9954, 0.9412), (0.9623, -0.9911, 0.9412), (0.9711, -0.9855, 0.9412), (0.9788, -0.9789, 0.9411), (0.93, -0.9966, 0.9516), (0.9414, -0.9954, 0.9522), (0.9523, -0.9925, 0.9522), (0.962, -0.9883, 0.9519), (0.9702, -0.9831, 0.9515), (0.9771, -0.9772, 0.9513), (0.93, -0.9924, 0.9618), (0.9413, -0.9911, 0.9623), (0.952, -0.9883, 0.9619), (0.9611, -0.9845, 0.9611), (0.9686, -0.98, 0.9602), (0.9748, -0.9748, 0.9597), (0.93, -0.9866, 0.9711), (0.9412, -0.9855, 0.9712), (0.9516, -0.9831, 0.9702), (0.9602, -0.98, 0.9686), (0.967, -0.9765, 0.967), (0.9724, -0.9724, 0.9661), (0.9704, -0.9704, 0.9704), (0.9991, -0.93, 0.941), (0.9966, -0.93, 0.9516), (0.9924, -0.93, 0.9618), (0.9866, -0.93, 0.9711), (0.9795, -0.93, 0.9795), (0.9991, -0.941, 0.93), (0.9982, -0.9412, 0.9413), (0.9954, -0.9412, 0.9523), (0.9911, -0.9412, 0.9623), (0.9855, -0.9412, 0.9711), (0.9789, -0.9411, 0.9788), (0.9966, -0.9516, 0.93), (0.9954, -0.9522, 0.9414), (0.9925, -0.9522, 0.9523), (0.9883, -0.9519, 0.962), (0.9831, -0.9515, 0.9702), (0.9772, -0.9513, 0.9771), (0.9924, -0.9618, 0.93), (0.9911, -0.9623, 0.9413), (0.9883, -0.9619, 0.952), (0.9845, -0.9611, 0.9611), (0.98, -0.9602, 0.9686), (0.9748, -0.9597, 0.9748), (0.9866, -0.9711, 0.93), (0.9855, -0.9712, 0.9412), (0.9831, -0.9702, 0.9516), (0.98, -0.9686, 0.9602), (0.9765, -0.967, 0.967), (0.9724, -0.9661, 0.9724), (0.93, -0.941, 0.9991), (0.93, -0.9516, 0.9966), (0.93, -0.9618, 0.9924), (0.93, -0.9711, 0.9866), (0.93, -0.9795, 0.9795), (0.941, -0.93, 0.9991), (0.9412, -0.9413, 0.9982), (0.9412, -0.9523, 0.9954), (0.9412, -0.9623, 0.9911), (0.9412, -0.9711, 0.9855), (0.9411, -0.9788, 0.9789), (0.9516, -0.93, 0.9966), (0.9522, -0.9414, 0.9954), (0.9522, -0.9523, 0.9925), (0.9519, -0.962, 0.9883), (0.9515, -0.9702, 0.9831), (0.9513, -0.9771, 0.9772), (0.9618, -0.93, 0.9924), (0.9623, -0.9413, 0.9911), (0.9619, -0.952, 0.9883), (0.9611, -0.9611, 0.9845), (0.9602, -0.9686, 0.98), (0.9597, -0.9748, 0.9748), (0.9711, -0.93, 0.9866), (0.9712, -0.9412, 0.9855), (0.9702, -0.9516, 0.9831), (0.9686, -0.9602, 0.98), (0.967, -0.967, 0.9765), (0.9661, -0.9724, 0.9724), (-1.0, -0.93, 0.93), (-0.93, -1.0, 0.93), (-0.93, -0.93, 1.0), (-0.9991, -0.941, 0.93), (-0.9966, -0.9516, 0.93), (-0.9924, -0.9618, 0.93), (-0.9866, -0.9711, 0.93), (-0.9795, -0.9795, 0.93), (-0.9991, -0.93, 0.941), (-0.9982, -0.9413, 0.9412), (-0.9954, -0.9523, 0.9412), (-0.9911, -0.9623, 0.9412), (-0.9855, -0.9711, 0.9412), (-0.9789, -0.9788, 0.9411), (-0.9966, -0.93, 0.9516), (-0.9954, -0.9414, 0.9522), (-0.9925, -0.9523, 0.9522), (-0.9883, -0.962, 0.9519), (-0.9831, -0.9702, 0.9515), (-0.9772, -0.9771, 0.9513), (-0.9924, -0.93, 0.9618), (-0.9911, -0.9413, 0.9623), (-0.9883, -0.952, 0.9619), (-0.9845, -0.9611, 0.9611), (-0.98, -0.9686, 0.9602), (-0.9748, -0.9748, 0.9597), (-0.9866, -0.93, 0.9711), (-0.9855, -0.9412, 0.9712), (-0.9831, -0.9516, 0.9702), (-0.98, -0.9602, 0.9686), (-0.9765, -0.967, 0.967), (-0.9724, -0.9724, 0.9661), (-0.9704, -0.9704, 0.9704), (-0.93, -0.9991, 0.941), (-0.93, -0.9966, 0.9516), (-0.93, -0.9924, 0.9618), (-0.93, -0.9866, 0.9711), (-0.93, -0.9795, 0.9795), (-0.941, -0.9991, 0.93), (-0.9412, -0.9982, 0.9413), (-0.9412, -0.9954, 0.9523), (-0.9412, -0.9911, 0.9623), (-0.9412, -0.9855, 0.9711), (-0.9411, -0.9789, 0.9788), (-0.9516, -0.9966, 0.93), (-0.9522, -0.9954, 0.9414), (-0.9522, -0.9925, 0.9523), (-0.9519, -0.9883, 0.962), (-0.9515, -0.9831, 0.9702), (-0.9513, -0.9772, 0.9771), (-0.9618, -0.9924, 0.93), (-0.9623, -0.9911, 0.9413), (-0.9619, -0.9883, 0.952), (-0.9611, -0.9845, 0.9611), (-0.9602, -0.98, 0.9686), (-0.9597, -0.9748, 0.9748), (-0.9711, -0.9866, 0.93), (-0.9712, -0.9855, 0.9412), (-0.9702, -0.9831, 0.9516), (-0.9686, -0.98, 0.9602), (-0.967, -0.9765, 0.967), (-0.9661, -0.9724, 0.9724), (-0.941, -0.93, 0.9991), (-0.9516, -0.93, 0.9966), (-0.9618, -0.93, 0.9924), (-0.9711, -0.93, 0.9866), (-0.9795, -0.93, 0.9795), (-0.93, -0.941, 0.9991), (-0.9413, -0.9412, 0.9982), (-0.9523, -0.9412, 0.9954), (-0.9623, -0.9412, 0.9911), (-0.9711, -0.9412, 0.9855), (-0.9788, -0.9411, 0.9789), (-0.93, -0.9516, 0.9966), (-0.9414, -0.9522, 0.9954), (-0.9523, -0.9522, 0.9925), (-0.962, -0.9519, 0.9883), (-0.9702, -0.9515, 0.9831), (-0.9771, -0.9513, 0.9772), (-0.93, -0.9618, 0.9924), (-0.9413, -0.9623, 0.9911), (-0.952, -0.9619, 0.9883), (-0.9611, -0.9611, 0.9845), (-0.9686, -0.9602, 0.98), (-0.9748, -0.9597, 0.9748), (-0.93, -0.9711, 0.9866), (-0.9412, -0.9712, 0.9855), (-0.9516, -0.9702, 0.9831), (-0.9602, -0.9686, 0.98), (-0.967, -0.967, 0.9765), (-0.9724, -0.9661, 0.9724), (-1.0, 0.93, 0.93), (-0.93, 0.93, 1.0), (-0.93, 1.0, 0.93), (-0.9991, 0.93, 0.941), (-0.9966, 0.93, 0.9516), (-0.9924, 0.93, 0.9618), (-0.9866, 0.93, 0.9711), (-0.9795, 0.93, 0.9795), (-0.9991, 0.941, 0.93), (-0.9982, 0.9412, 0.9413), (-0.9954, 0.9412, 0.9523), (-0.9911, 0.9412, 0.9623), (-0.9855, 0.9412, 0.9711), (-0.9789, 0.9411, 0.9788), (-0.9966, 0.9516, 0.93), (-0.9954, 0.9522, 0.9414), (-0.9925, 0.9522, 0.9523), (-0.9883, 0.9519, 0.962), (-0.9831, 0.9515, 0.9702), (-0.9772, 0.9513, 0.9771), (-0.9924, 0.9618, 0.93), (-0.9911, 0.9623, 0.9413), (-0.9883, 0.9619, 0.952), (-0.9845, 0.9611, 0.9611), (-0.98, 0.9602, 0.9686), (-0.9748, 0.9597, 0.9748), (-0.9866, 0.9711, 0.93), (-0.9855, 0.9712, 0.9412), (-0.9831, 0.9702, 0.9516), (-0.98, 0.9686, 0.9602), (-0.9765, 0.967, 0.967), (-0.9724, 0.9661, 0.9724), (-0.9704, 0.9704, 0.9704), (-0.93, 0.941, 0.9991), (-0.93, 0.9516, 0.9966), (-0.93, 0.9618, 0.9924), (-0.93, 0.9711, 0.9866), (-0.93, 0.9795, 0.9795), (-0.941, 0.93, 0.9991), (-0.9412, 0.9413, 0.9982), (-0.9412, 0.9523, 0.9954), (-0.9412, 0.9623, 0.9911), (-0.9412, 0.9711, 0.9855), (-0.9411, 0.9788, 0.9789), (-0.9516, 0.93, 0.9966), (-0.9522, 0.9414, 0.9954), (-0.9522, 0.9523, 0.9925), (-0.9519, 0.962, 0.9883), (-0.9515, 0.9702, 0.9831), (-0.9513, 0.9771, 0.9772), (-0.9618, 0.93, 0.9924), (-0.9623, 0.9413, 0.9911), (-0.9619, 0.952, 0.9883), (-0.9611, 0.9611, 0.9845), (-0.9602, 0.9686, 0.98), (-0.9597, 0.9748, 0.9748), (-0.9711, 0.93, 0.9866), (-0.9712, 0.9412, 0.9855), (-0.9702, 0.9516, 0.9831), (-0.9686, 0.9602, 0.98), (-0.967, 0.967, 0.9765), (-0.9661, 0.9724, 0.9724), (-0.941, 0.9991, 0.93), (-0.9516, 0.9966, 0.93), (-0.9618, 0.9924, 0.93), (-0.9711, 0.9866, 0.93), (-0.9795, 0.9795, 0.93), (-0.93, 0.9991, 0.941), (-0.9413, 0.9982, 0.9412), (-0.9523, 0.9954, 0.9412), (-0.9623, 0.9911, 0.9412), (-0.9711, 0.9855, 0.9412), (-0.9788, 0.9789, 0.9411), (-0.93, 0.9966, 0.9516), (-0.9414, 0.9954, 0.9522), (-0.9523, 0.9925, 0.9522), (-0.962, 0.9883, 0.9519), (-0.9702, 0.9831, 0.9515), (-0.9771, 0.9772, 0.9513), (-0.93, 0.9924, 0.9618), (-0.9413, 0.9911, 0.9623), (-0.952, 0.9883, 0.9619), (-0.9611, 0.9845, 0.9611), (-0.9686, 0.98, 0.9602), (-0.9748, 0.9748, 0.9597), (-0.93, 0.9866, 0.9711), (-0.9412, 0.9855, 0.9712), (-0.9516, 0.9831, 0.9702), (-0.9602, 0.98, 0.9686), (-0.967, 0.9765, 0.967), (-0.9724, 0.9724, 0.9661)], [], [(364, 2, 273, 639), (92, 455, 547, 182), (183, 546, 637, 275), (365, 638, 548, 457), (0, 366, 456, 91), (0, 3, 9, 8), (3, 4, 10, 9), (4, 5, 11, 10), (5, 6, 12, 11), (6, 7, 13, 12), (8, 9, 15, 14), (9, 10, 16, 15), (10, 11, 17, 16), (11, 12, 18, 17), (12, 13, 19, 18), (14, 15, 21, 20), (15, 16, 22, 21), (16, 17, 23, 22), (17, 18, 24, 23), (18, 19, 25, 24), (20, 21, 27, 26), (21, 22, 28, 27), (22, 23, 29, 28), (23, 24, 30, 29), (24, 25, 31, 30), (26, 27, 72, 66), (27, 28, 78, 72), (28, 29, 84, 78), (29, 30, 90, 84), (30, 31, 32, 90), (1, 33, 39, 38), (33, 34, 40, 39), (34, 35, 41, 40), (35, 36, 42, 41), (36, 37, 43, 42), (38, 39, 45, 44), (39, 40, 46, 45), (40, 41, 47, 46), (41, 42, 48, 47), (42, 43, 49, 48), (44, 45, 51, 50), (45, 46, 52, 51), (46, 47, 53, 52), (47, 48, 54, 53), (48, 49, 55, 54), (50, 51, 57, 56), (51, 52, 58, 57), (52, 53, 59, 58), (53, 54, 60, 59), (54, 55, 61, 60), (56, 57, 13, 7), (57, 58, 19, 13), (58, 59, 25, 19), (59, 60, 31, 25), (60, 61, 32, 31), (2, 62, 68, 67), (62, 63, 69, 68), (63, 64, 70, 69), (64, 65, 71, 70), (65, 66, 72, 71), (67, 68, 74, 73), (68, 69, 75, 74), (69, 70, 76, 75), (70, 71, 77, 76), (71, 72, 78, 77), (73, 74, 80, 79), (74, 75, 81, 80), (75, 76, 82, 81), (76, 77, 83, 82), (77, 78, 84, 83), (79, 80, 86, 85), (80, 81, 87, 86), (81, 82, 88, 87), (82, 83, 89, 88), (83, 84, 90, 89), (85, 86, 43, 37), (86, 87, 49, 43), (87, 88, 55, 49), (88, 89, 61, 55), (89, 90, 32, 61), (91, 94, 100, 99), (94, 95, 101, 100), (95, 96, 102, 101), (96, 97, 103, 102), (97, 98, 104, 103), (99, 100, 106, 105), (100, 101, 107, 106), (101, 102, 108, 107), (102, 103, 109, 108), (103, 104, 110, 109), (105, 106, 112, 111), (106, 107, 113, 112), (107, 108, 114, 113), (108, 109, 115, 114), (109, 110, 116, 115), (111, 112, 118, 117), (112, 113, 119, 118), (113, 114, 120, 119), (114, 115, 121, 120), (115, 116, 122, 121), (117, 118, 163, 157), (118, 119, 169, 163), (119, 120, 175, 169), (120, 121, 181, 175), (121, 122, 123, 181), (92, 124, 130, 129), (124, 125, 131, 130), (125, 126, 132, 131), (126, 127, 133, 132), (127, 128, 134, 133), (129, 130, 136, 135), (130, 131, 137, 136), (131, 132, 138, 137), (132, 133, 139, 138), (133, 134, 140, 139), (135, 136, 142, 141), (136, 137, 143, 142), (137, 138, 144, 143), (138, 139, 145, 144), (139, 140, 146, 145), (141, 142, 148, 147), (142, 143, 149, 148), (143, 144, 150, 149), (144, 145, 151, 150), (145, 146, 152, 151), (147, 148, 104, 98), (148, 149, 110, 104), (149, 150, 116, 110), (150, 151, 122, 116), (151, 152, 123, 122), (93, 153, 159, 158), (153, 154, 160, 159), (154, 155, 161, 160), (155, 156, 162, 161), (156, 157, 163, 162), (158, 159, 165, 164), (159, 160, 166, 165), (160, 161, 167, 166), (161, 162, 168, 167), (162, 163, 169, 168), (164, 165, 171, 170), (165, 166, 172, 171), (166, 167, 173, 172), (167, 168, 174, 173), (168, 169, 175, 174), (170, 171, 177, 176), (171, 172, 178, 177), (172, 173, 179, 178), (173, 174, 180, 179), (174, 175, 181, 180), (176, 177, 134, 128), (177, 178, 140, 134), (178, 179, 146, 140), (179, 180, 152, 146), (180, 181, 123, 152), (182, 185, 191, 190), (185, 186, 192, 191), (186, 187, 193, 192), (187, 188, 194, 193), (188, 189, 195, 194), (190, 191, 197, 196), (191, 192, 198, 197), (192, 193, 199, 198), (193, 194, 200, 199), (194, 195, 201, 200), (196, 197, 203, 202), (197, 198, 204, 203), (198, 199, 205, 204), (199, 200, 206, 205), (200, 201, 207, 206), (202, 203, 209, 208), (203, 204, 210, 209), (204, 205, 211, 210), (205, 206, 212, 211), (206, 207, 213, 212), (208, 209, 254, 248), (209, 210, 260, 254), (210, 211, 266, 260), (211, 212, 272, 266), (212, 213, 214, 272), (183, 215, 221, 220), (215, 216, 222, 221), (216, 217, 223, 222), (217, 218, 224, 223), (218, 219, 225, 224), (220, 221, 227, 226), (221, 222, 228, 227), (222, 223, 229, 228), (223, 224, 230, 229), (224, 225, 231, 230), (226, 227, 233, 232), (227, 228, 234, 233), (228, 229, 235, 234), (229, 230, 236, 235), (230, 231, 237, 236), (232, 233, 239, 238), (233, 234, 240, 239), (234, 235, 241, 240), (235, 236, 242, 241), (236, 237, 243, 242), (238, 239, 195, 189), (239, 240, 201, 195), (240, 241, 207, 201), (241, 242, 213, 207), (242, 243, 214, 213), (184, 244, 250, 249), (244, 245, 251, 250), (245, 246, 252, 251), (246, 247, 253, 252), (247, 248, 254, 253), (249, 250, 256, 255), (250, 251, 257, 256), (251, 252, 258, 257), (252, 253, 259, 258), (253, 254, 260, 259), (255, 256, 262, 261), (256, 257, 263, 262), (257, 258, 264, 263), (258, 259, 265, 264), (259, 260, 266, 265), (261, 262, 268, 267), (262, 263, 269, 268), (263, 264, 270, 269), (264, 265, 271, 270), (265, 266, 272, 271), (267, 268, 225, 219), (268, 269, 231, 225), (269, 270, 237, 231), (270, 271, 243, 237), (271, 272, 214, 243), (273, 276, 282, 281), (276, 277, 283, 282), (277, 278, 284, 283), (278, 279, 285, 284), (279, 280, 286, 285), (281, 282, 288, 287), (282, 283, 289, 288), (283, 284, 290, 289), (284, 285, 291, 290), (285, 286, 292, 291), (287, 288, 294, 293), (288, 289, 295, 294), (289, 290, 296, 295), (290, 291, 297, 296), (291, 292, 298, 297), (293, 294, 300, 299), (294, 295, 301, 300), (295, 296, 302, 301), (296, 297, 303, 302), (297, 298, 304, 303), (299, 300, 345, 339), (300, 301, 351, 345), (301, 302, 357, 351), (302, 303, 363, 357), (303, 304, 305, 363), (274, 306, 312, 311), (306, 307, 313, 312), (307, 308, 314, 313), (308, 309, 315, 314), (309, 310, 316, 315), (311, 312, 318, 317), (312, 313, 319, 318), (313, 314, 320, 319), (314, 315, 321, 320), (315, 316, 322, 321), (317, 318, 324, 323), (318, 319, 325, 324), (319, 320, 326, 325), (320, 321, 327, 326), (321, 322, 328, 327), (323, 324, 330, 329), (324, 325, 331, 330), (325, 326, 332, 331), (326, 327, 333, 332), (327, 328, 334, 333), (329, 330, 286, 280), (330, 331, 292, 286), (331, 332, 298, 292), (332, 333, 304, 298), (333, 334, 305, 304), (275, 335, 341, 340), (335, 336, 342, 341), (336, 337, 343, 342), (337, 338, 344, 343), (338, 339, 345, 344), (340, 341, 347, 346), (341, 342, 348, 347), (342, 343, 349, 348), (343, 344, 350, 349), (344, 345, 351, 350), (346, 347, 353, 352), (347, 348, 354, 353), (348, 349, 355, 354), (349, 350, 356, 355), (350, 351, 357, 356), (352, 353, 359, 358), (353, 354, 360, 359), (354, 355, 361, 360), (355, 356, 362, 361), (356, 357, 363, 362), (358, 359, 316, 310), (359, 360, 322, 316), (360, 361, 328, 322), (361, 362, 334, 328), (362, 363, 305, 334), (364, 367, 373, 372), (367, 368, 374, 373), (368, 369, 375, 374), (369, 370, 376, 375), (370, 371, 377, 376), (372, 373, 379, 378), (373, 374, 380, 379), (374, 375, 381, 380), (375, 376, 382, 381), (376, 377, 383, 382), (378, 379, 385, 384), (379, 380, 386, 385), (380, 381, 387, 386), (381, 382, 388, 387), (382, 383, 389, 388), (384, 385, 391, 390), (385, 386, 392, 391), (386, 387, 393, 392), (387, 388, 394, 393), (388, 389, 395, 394), (390, 391, 436, 430), (391, 392, 442, 436), (392, 393, 448, 442), (393, 394, 454, 448), (394, 395, 396, 454), (365, 397, 403, 402), (397, 398, 404, 403), (398, 399, 405, 404), (399, 400, 406, 405), (400, 401, 407, 406), (402, 403, 409, 408), (403, 404, 410, 409), (404, 405, 411, 410), (405, 406, 412, 411), (406, 407, 413, 412), (408, 409, 415, 414), (409, 410, 416, 415), (410, 411, 417, 416), (411, 412, 418, 417), (412, 413, 419, 418), (414, 415, 421, 420), (415, 416, 422, 421), (416, 417, 423, 422), (417, 418, 424, 423), (418, 419, 425, 424), (420, 421, 377, 371), (421, 422, 383, 377), (422, 423, 389, 383), (423, 424, 395, 389), (424, 425, 396, 395), (366, 426, 432, 431), (426, 427, 433, 432), (427, 428, 434, 433), (428, 429, 435, 434), (429, 430, 436, 435), (431, 432, 438, 437), (432, 433, 439, 438), (433, 434, 440, 439), (434, 435, 441, 440), (435, 436, 442, 441), (437, 438, 444, 443), (438, 439, 445, 444), (439, 440, 446, 445), (440, 441, 447, 446), (441, 442, 448, 447), (443, 444, 450, 449), (444, 445, 451, 450), (445, 446, 452, 451), (446, 447, 453, 452), (447, 448, 454, 453), (449, 450, 407, 401), (450, 451, 413, 407), (451, 452, 419, 413), (452, 453, 425, 419), (453, 454, 396, 425), (455, 458, 464, 463), (458, 459, 465, 464), (459, 460, 466, 465), (460, 461, 467, 466), (461, 462, 468, 467), (463, 464, 470, 469), (464, 465, 471, 470), (465, 466, 472, 471), (466, 467, 473, 472), (467, 468, 474, 473), (469, 470, 476, 475), (470, 471, 477, 476), (471, 472, 478, 477), (472, 473, 479, 478), (473, 474, 480, 479), (475, 476, 482, 481), (476, 477, 483, 482), (477, 478, 484, 483), (478, 479, 485, 484), (479, 480, 486, 485), (481, 482, 527, 521), (482, 483, 533, 527), (483, 484, 539, 533), (484, 485, 545, 539), (485, 486, 487, 545), (456, 488, 494, 493), (488, 489, 495, 494), (489, 490, 496, 495), (490, 491, 497, 496), (491, 492, 498, 497), (493, 494, 500, 499), (494, 495, 501, 500), (495, 496, 502, 501), (496, 497, 503, 502), (497, 498, 504, 503), (499, 500, 506, 505), (500, 501, 507, 506), (501, 502, 508, 507), (502, 503, 509, 508), (503, 504, 510, 509), (505, 506, 512, 511), (506, 507, 513, 512), (507, 508, 514, 513), (508, 509, 515, 514), (509, 510, 516, 515), (511, 512, 468, 462), (512, 513, 474, 468), (513, 514, 480, 474), (514, 515, 486, 480), (515, 516, 487, 486), (457, 517, 523, 522), (517, 518, 524, 523), (518, 519, 525, 524), (519, 520, 526, 525), (520, 521, 527, 526), (522, 523, 529, 528), (523, 524, 530, 529), (524, 525, 531, 530), (525, 526, 532, 531), (526, 527, 533, 532), (528, 529, 535, 534), (529, 530, 536, 535), (530, 531, 537, 536), (531, 532, 538, 537), (532, 533, 539, 538), (534, 535, 541, 540), (535, 536, 542, 541), (536, 537, 543, 542), (537, 538, 544, 543), (538, 539, 545, 544), (540, 541, 498, 492), (541, 542, 504, 498), (542, 543, 510, 504), (543, 544, 516, 510), (544, 545, 487, 516), (546, 549, 555, 554), (549, 550, 556, 555), (550, 551, 557, 556), (551, 552, 558, 557), (552, 553, 559, 558), (554, 555, 561, 560), (555, 556, 562, 561), (556, 557, 563, 562), (557, 558, 564, 563), (558, 559, 565, 564), (560, 561, 567, 566), (561, 562, 568, 567), (562, 563, 569, 568), (563, 564, 570, 569), (564, 565, 571, 570), (566, 567, 573, 572), (567, 568, 574, 573), (568, 569, 575, 574), (569, 570, 576, 575), (570, 571, 577, 576), (572, 573, 618, 612), (573, 574, 624, 618), (574, 575, 630, 624), (575, 576, 636, 630), (576, 577, 578, 636), (547, 579, 585, 584), (579, 580, 586, 585), (580, 581, 587, 586), (581, 582, 588, 587), (582, 583, 589, 588), (584, 585, 591, 590), (585, 586, 592, 591), (586, 587, 593, 592), (587, 588, 594, 593), (588, 589, 595, 594), (590, 591, 597, 596), (591, 592, 598, 597), (592, 593, 599, 598), (593, 594, 600, 599), (594, 595, 601, 600), (596, 597, 603, 602), (597, 598, 604, 603), (598, 599, 605, 604), (599, 600, 606, 605), (600, 601, 607, 606), (602, 603, 559, 553), (603, 604, 565, 559), (604, 605, 571, 565), (605, 606, 577, 571), (606, 607, 578, 577), (548, 608, 614, 613), (608, 609, 615, 614), (609, 610, 616, 615), (610, 611, 617, 616), (611, 612, 618, 617), (613, 614, 620, 619), (614, 615, 621, 620), (615, 616, 622, 621), (616, 617, 623, 622), (617, 618, 624, 623), (619, 620, 626, 625), (620, 621, 627, 626), (621, 622, 628, 627), (622, 623, 629, 628), (623, 624, 630, 629), (625, 626, 632, 631), (626, 627, 633, 632), (627, 628, 634, 633), (628, 629, 635, 634), (629, 630, 636, 635), (631, 632, 589, 583), (632, 633, 595, 589), (633, 634, 601, 595), (634, 635, 607, 601), (635, 636, 578, 607), (637, 640, 646, 645), (640, 641, 647, 646), (641, 642, 648, 647), (642, 643, 649, 648), (643, 644, 650, 649), (645, 646, 652, 651), (646, 647, 653, 652), (647, 648, 654, 653), (648, 649, 655, 654), (649, 650, 656, 655), (651, 652, 658, 657), (652, 653, 659, 658), (653, 654, 660, 659), (654, 655, 661, 660), (655, 656, 662, 661), (657, 658, 664, 663), (658, 659, 665, 664), (659, 660, 666, 665), (660, 661, 667, 666), (661, 662, 668, 667), (663, 664, 709, 703), (664, 665, 715, 709), (665, 666, 721, 715), (666, 667, 727, 721), (667, 668, 669, 727), (638, 670, 676, 675), (670, 671, 677, 676), (671, 672, 678, 677), (672, 673, 679, 678), (673, 674, 680, 679), (675, 676, 682, 681), (676, 677, 683, 682), (677, 678, 684, 683), (678, 679, 685, 684), (679, 680, 686, 685), (681, 682, 688, 687), (682, 683, 689, 688), (683, 684, 690, 689), (684, 685, 691, 690), (685, 686, 692, 691), (687, 688, 694, 693), (688, 689, 695, 694), (689, 690, 696, 695), (690, 691, 697, 696), (691, 692, 698, 697), (693, 694, 650, 644), (694, 695, 656, 650), (695, 696, 662, 656), (696, 697, 668, 662), (697, 698, 669, 668), (639, 699, 705, 704), (699, 700, 706, 705), (700, 701, 707, 706), (701, 702, 708, 707), (702, 703, 709, 708), (704, 705, 711, 710), (705, 706, 712, 711), (706, 707, 713, 712), (707, 708, 714, 713), (708, 709, 715, 714), (710, 711, 717, 716), (711, 712, 718, 717), (712, 713, 719, 718), (713, 714, 720, 719), (714, 715, 721, 720), (716, 717, 723, 722), (717, 718, 724, 723), (718, 719, 725, 724), (719, 720, 726, 725), (720, 721, 727, 726), (722, 723, 680, 674), (723, 724, 686, 680), (724, 725, 692, 686), (725, 726, 698, 692), (726, 727, 669, 698), (0, 91, 99, 3), (3, 99, 105, 4), (4, 105, 111, 5), (5, 111, 117, 6), (6, 117, 157, 7), (7, 157, 156, 56), (56, 156, 155, 50), (50, 155, 154, 44), (44, 154, 153, 38), (38, 153, 93, 1), (1, 274, 311, 33), (33, 311, 317, 34), (34, 317, 323, 35), (35, 323, 329, 36), (36, 329, 280, 37), (37, 280, 279, 85), (85, 279, 278, 79), (79, 278, 277, 73), (73, 277, 276, 67), (67, 276, 273, 2), (2, 364, 372, 62), (62, 372, 378, 63), (63, 378, 384, 64), (64, 384, 390, 65), (65, 390, 430, 66), (66, 430, 429, 26), (26, 429, 428, 20), (20, 428, 427, 14), (14, 427, 426, 8), (8, 426, 366, 0), (92, 182, 190, 124), (124, 190, 196, 125), (125, 196, 202, 126), (126, 202, 208, 127), (127, 208, 248, 128), (128, 248, 247, 176), (176, 247, 246, 170), (170, 246, 245, 164), (164, 245, 244, 158), (158, 244, 184, 93), (91, 456, 493, 94), (94, 493, 499, 95), (95, 499, 505, 96), (96, 505, 511, 97), (97, 511, 462, 98), (98, 462, 461, 147), (147, 461, 460, 141), (141, 460, 459, 135), (135, 459, 458, 129), (129, 458, 455, 92), (183, 275, 340, 215), (215, 340, 346, 216), (216, 346, 352, 217), (217, 352, 358, 218), (218, 358, 310, 219), (219, 310, 309, 267), (267, 309, 308, 261), (261, 308, 307, 255), (255, 307, 306, 249), (249, 306, 274, 184), (182, 547, 584, 185), (185, 584, 590, 186), (186, 590, 596, 187), (187, 596, 602, 188), (188, 602, 553, 189), (189, 553, 552, 238), (238, 552, 551, 232), (232, 551, 550, 226), (226, 550, 549, 220), (220, 549, 546, 183), (275, 637, 645, 335), (335, 645, 651, 336), (336, 651, 657, 337), (337, 657, 663, 338), (338, 663, 703, 339), (339, 703, 702, 299), (299, 702, 701, 293), (293, 701, 700, 287), (287, 700, 699, 281), (281, 699, 639, 273), (365, 457, 522, 397), (397, 522, 528, 398), (398, 528, 534, 399), (399, 534, 540, 400), (400, 540, 492, 401), (401, 492, 491, 449), (449, 491, 490, 443), (443, 490, 489, 437), (437, 489, 488, 431), (431, 488, 456, 366), (364, 639, 704, 367), (367, 704, 710, 368), (368, 710, 716, 369), (369, 716, 722, 370), (370, 722, 674, 371), (371, 674, 673, 420), (420, 673, 672, 414), (414, 672, 671, 408), (408, 671, 670, 402), (402, 670, 638, 365), (457, 548, 613, 517), (517, 613, 619, 518), (518, 619, 625, 519), (519, 625, 631, 520), (520, 631, 583, 521), (521, 583, 582, 481), (481, 582, 581, 475), (475, 581, 580, 469), (469, 580, 579, 463), (463, 579, 547, 455), (548, 638, 675, 608), (608, 675, 681, 609), (609, 681, 687, 610), (610, 687, 693, 611), (611, 693, 644, 612), (612, 644, 643, 572), (572, 643, 642, 566), (566, 642, 641, 560), (560, 641, 640, 554), (554, 640, 637, 546), (1, 93, 184, 274)])
me_cube.materials.append(mat_material)
me_cube.use_remesh_preserve_volume = False
me_cube.use_remesh_preserve_attributes = False
me_cube.use_mirror_vertex_groups = False
me_cube.update()
me_cylinder_001 = bpy.data.meshes.new('Cylinder.001')
me_cylinder_001.from_pydata([(0.0, 1.0, -1.0), (0.0, 1.0, 1.0), (0.1951, 0.9808, -1.0), (0.1951, 0.9808, 1.0), (0.3827, 0.9239, -1.0), (0.3827, 0.9239, 1.0), (0.5556, 0.8315, -1.0), (0.5556, 0.8315, 1.0), (0.7071, 0.7071, -1.0), (0.7071, 0.7071, 1.0), (0.8315, 0.5556, -1.0), (0.8315, 0.5556, 1.0), (0.9239, 0.3827, -1.0), (0.9239, 0.3827, 1.0), (0.9808, 0.1951, -1.0), (0.9808, 0.1951, 1.0), (1.0, 7.55e-08, -1.0), (1.0, 7.55e-08, 1.0), (0.9808, -0.1951, -1.0), (0.9808, -0.1951, 1.0), (0.9239, -0.3827, -1.0), (0.9239, -0.3827, 1.0), (0.8315, -0.5556, -1.0), (0.8315, -0.5556, 1.0), (0.7071, -0.7071, -1.0), (0.7071, -0.7071, 1.0), (0.5556, -0.8315, -1.0), (0.5556, -0.8315, 1.0), (0.3827, -0.9239, -1.0), (0.3827, -0.9239, 1.0), (0.1951, -0.9808, -1.0), (0.1951, -0.9808, 1.0), (-3.258e-07, -1.0, -1.0), (-3.258e-07, -1.0, 1.0), (-0.1951, -0.9808, -1.0), (-0.1951, -0.9808, 1.0), (-0.3827, -0.9239, -1.0), (-0.3827, -0.9239, 1.0), (-0.5556, -0.8315, -1.0), (-0.5556, -0.8315, 1.0), (-0.7071, -0.7071, -1.0), (-0.7071, -0.7071, 1.0), (-0.8315, -0.5556, -1.0), (-0.8315, -0.5556, 1.0), (-0.9239, -0.3827, -1.0), (-0.9239, -0.3827, 1.0), (-0.9808, -0.1951, -1.0), (-0.9808, -0.1951, 1.0), (-1.0, 9.656e-07, -1.0), (-1.0, 9.656e-07, 1.0), (-0.9808, 0.1951, -1.0), (-0.9808, 0.1951, 1.0), (-0.9239, 0.3827, -1.0), (-0.9239, 0.3827, 1.0), (-0.8315, 0.5556, -1.0), (-0.8315, 0.5556, 1.0), (-0.7071, 0.7071, -1.0), (-0.7071, 0.7071, 1.0), (-0.5556, 0.8315, -1.0), (-0.5556, 0.8315, 1.0), (-0.3827, 0.9239, -1.0), (-0.3827, 0.9239, 1.0), (-0.1951, 0.9808, -1.0), (-0.1951, 0.9808, 1.0)], [], [(0, 1, 3, 2), (2, 3, 5, 4), (4, 5, 7, 6), (6, 7, 9, 8), (8, 9, 11, 10), (10, 11, 13, 12), (12, 13, 15, 14), (14, 15, 17, 16), (16, 17, 19, 18), (18, 19, 21, 20), (20, 21, 23, 22), (22, 23, 25, 24), (24, 25, 27, 26), (26, 27, 29, 28), (28, 29, 31, 30), (30, 31, 33, 32), (32, 33, 35, 34), (34, 35, 37, 36), (36, 37, 39, 38), (38, 39, 41, 40), (40, 41, 43, 42), (42, 43, 45, 44), (44, 45, 47, 46), (46, 47, 49, 48), (48, 49, 51, 50), (50, 51, 53, 52), (52, 53, 55, 54), (54, 55, 57, 56), (56, 57, 59, 58), (58, 59, 61, 60), (3, 1, 63, 61, 59, 57, 55, 53, 51, 49, 47, 45, 43, 41, 39, 37, 35, 33, 31, 29, 27, 25, 23, 21, 19, 17, 15, 13, 11, 9, 7, 5), (60, 61, 63, 62), (62, 63, 1, 0), (0, 2, 4, 6, 8, 10, 12, 14, 16, 18, 20, 22, 24, 26, 28, 30, 32, 34, 36, 38, 40, 42, 44, 46, 48, 50, 52, 54, 56, 58, 60, 62)])
me_cylinder_001.use_remesh_preserve_volume = False
me_cylinder_001.use_remesh_preserve_attributes = False
me_cylinder_001.use_mirror_vertex_groups = False
me_cylinder_001.update()

# ---- objects
ob_cylinder_008 = bpy.data.objects.new('Cylinder.008', me_cylinder_016)
ob_cylinder_007 = bpy.data.objects.new('Cylinder.007', me_cylinder_013)
ob_cylinder_006 = bpy.data.objects.new('Cylinder.006', me_cylinder_012)
ob_cylinder_003 = bpy.data.objects.new('Cylinder.003', me_cylinder_011)
ob_cylinder = bpy.data.objects.new('Cylinder', me_cylinder_010)
ob_cube_001 = bpy.data.objects.new('Cube.001', me_cube_001)
ob_cylinder_005 = bpy.data.objects.new('Cylinder.005', me_cylinder_009)
ob_cylinder_004 = bpy.data.objects.new('Cylinder.004', me_cylinder_008)
ob_cylinder_002 = bpy.data.objects.new('Cylinder.002', me_cylinder_005)
ob_cube = bpy.data.objects.new('Cube', me_cube)
ob_lamp = bpy.data.objects.new('Lamp', light_lamp)
ob_camera = bpy.data.objects.new('Camera', cam_camera)
ob_cylinder_001 = bpy.data.objects.new('Cylinder.001', me_cylinder_001)

# ---- transforms, parenting, visibility, modifiers, constraints
ob_cylinder_008.location = (-2.6, 1.687, 0.6295)
ob_cylinder_008.scale = (0.07, 0.07, 0.75)
ob_cylinder_008.lineart.crease_threshold = 0.0
ob_cylinder_007.location = (2.938, 1.687, 0.6295)
ob_cylinder_007.scale = (0.07, 0.07, 0.75)
ob_cylinder_007.lineart.crease_threshold = 0.0
ob_cylinder_006.location = (2.938, -1.849, 0.6295)
ob_cylinder_006.scale = (0.07, 0.07, 0.75)
ob_cylinder_006.lineart.crease_threshold = 0.0
ob_cylinder_003.location = (-2.6, -1.849, 0.6295)
ob_cylinder_003.scale = (0.07, 0.07, 0.75)
ob_cylinder_003.lineart.crease_threshold = 0.0
ob_cylinder.location = (-2.649, -1.849, 0.6295)
ob_cylinder.scale = (0.07, 0.07, 0.75)
ob_cylinder.lineart.crease_threshold = 0.0
ob_cube_001.location = (0.1206, -0.08634, 1.483)
ob_cube_001.scale = (2.984, 1.989, 0.1)
ob_cube_001.lock_rotations_4d = False
ob_cube_001.empty_display_type = 'ARROWS'
ob_cube_001.lineart.crease_threshold = 0.0
ob_cylinder_005.location = (-2.1, 1.65, -1.0)
ob_cylinder_005.rotation_euler = (-1.571, -2.736, 3.142)
ob_cylinder_005.scale = (0.5857, 0.5857, 0.1757)
ob_cylinder_005.lineart.crease_threshold = 0.0
ob_cylinder_004.location = (-2.1, -1.85, -1.0)
ob_cylinder_004.rotation_euler = (-1.571, -2.736, 3.142)
ob_cylinder_004.scale = (0.5857, 0.5857, 0.1757)
ob_cylinder_004.lineart.crease_threshold = 0.0
ob_cylinder_002.location = (2.387, 1.65, -1.0)
ob_cylinder_002.rotation_euler = (-1.571, -2.736, 3.142)
ob_cylinder_002.scale = (0.5857, 0.5857, 0.1757)
ob_cylinder_002.lineart.crease_threshold = 0.0
ob_cube.location = (0.1206, -0.08634, -0.2849)
ob_cube.scale = (2.984, 1.989, 0.2)
ob_cube.lock_rotations_4d = False
ob_cube.empty_display_type = 'ARROWS'
ob_cube.lineart.crease_threshold = 0.0
ob_lamp.location = (4.076, 1.005, 5.904)
ob_lamp.rotation_euler = (0.6503, 0.05522, 1.866)
ob_lamp.lock_rotations_4d = False
ob_lamp.empty_display_type = 'ARROWS'
ob_lamp.color = (0.0, 0.0, 0.0, 0.0)
ob_lamp.lineart.crease_threshold = 0.0
ob_camera.location = (7.481, -6.508, 5.344)
ob_camera.rotation_euler = (1.109, 0.0, 0.8149)
ob_camera.lock_rotations_4d = False
ob_camera.empty_display_type = 'ARROWS'
ob_camera.color = (0.0, 0.0, 0.0, 0.0)
ob_camera.display_type = 'WIRE'
ob_camera.lineart.crease_threshold = 0.0
ob_cylinder_001.location = (2.387, -1.85, -1.0)
ob_cylinder_001.rotation_euler = (-1.571, -2.736, 3.142)
ob_cylinder_001.scale = (0.5857, 0.5857, 0.1757)
ob_cylinder_001.lineart.crease_threshold = 0.0

# ---- collection membership
col_collection_1.objects.link(ob_cylinder_008)
col_collection_1.objects.link(ob_cylinder_007)
col_collection_1.objects.link(ob_cylinder_006)
col_collection_1.objects.link(ob_cylinder_003)
col_collection_1.objects.link(ob_cylinder)
col_collection_1.objects.link(ob_cube_001)
col_collection_1.objects.link(ob_cylinder_005)
col_collection_1.objects.link(ob_cylinder_004)
col_collection_1.objects.link(ob_cylinder_002)
col_collection_1.objects.link(ob_cube)
col_collection_1.objects.link(ob_lamp)
col_collection_1.objects.link(ob_camera)
col_collection_1.objects.link(ob_cylinder_001)

# ---- scene / render settings (as saved in the file)
scene.camera = ob_camera
scene.frame_start = 1; scene.frame_end = 250; scene.frame_set(1)
scene.render.engine = 'BLENDER_EEVEE_NEXT'
scene.render.resolution_percentage = 50
scene.render.dither_intensity = 0.0
scene.cycles.use_denoising = False
scene.cycles.samples = 128
scene.cycles.sampling_pattern = 'TABULATED_SOBOL'
scene.cycles.light_sampling_threshold = 0.0
scene.cycles.use_adaptive_sampling = False
scene.cycles.use_light_tree = False
scene.cycles.blur_glossy = 0.0
scene.cycles.sample_clamp_indirect = 0.0
scene.view_settings.view_transform = 'Standard'
bpy.context.view_layer.update()
